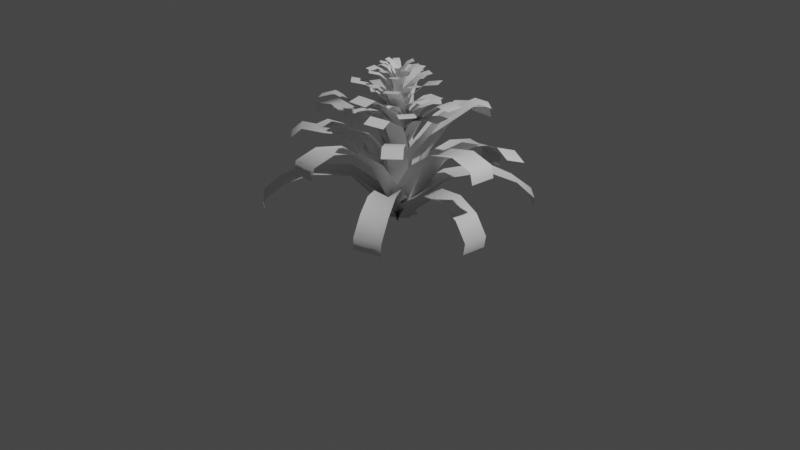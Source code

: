 # Source: b11.blend  (saved by Blender 4.1.23; exported with 4.5.12 LTS)
import bpy
from mathutils import Matrix  # noqa: F401  (used for matrix-valued properties, if any)

bpy.ops.wm.read_factory_settings(use_empty=True)
scene = bpy.context.scene
scene.name = 'Scene'

# ---- collections
col_collection = bpy.data.collections.new('Collection'); scene.collection.children.link(col_collection)

# ---- materials (node trees are filled in below, after node groups)
mat_bush11 = bpy.data.materials.new('bush11')
mat_bush11.use_transparent_shadow = False

# ---- material node trees
mat_bush11.use_nodes = True; mat_bush11.node_tree.nodes.clear()
_N = mat_bush11.node_tree.nodes; _L = mat_bush11.node_tree.links
n0 = _N.new('ShaderNodeBsdfPrincipled'); n0.name = 'Principled BSDF'; n0.location = (10, 300)
n1 = _N.new('ShaderNodeOutputMaterial'); n1.name = 'Material Output'; n1.location = (300, 300)
_L.new(n0.outputs[0], n1.inputs[0])
n1.is_active_output = True

# ---- world
world_world = bpy.data.worlds.new('World'); scene.world = world_world
world_world.use_nodes = True; world_world.node_tree.nodes.clear()
_N = world_world.node_tree.nodes; _L = world_world.node_tree.links
n0 = _N.new('ShaderNodeOutputWorld'); n0.name = 'World Output'; n0.location = (300, 300)
n1 = _N.new('ShaderNodeBackground'); n1.name = 'Background'; n1.location = (10, 300)
n1.inputs[0].default_value = (0.05088, 0.05088, 0.05088, 1.0)
_L.new(n1.outputs[0], n0.inputs[0])
n0.is_active_output = True
world_world.color = (0.05088, 0.05088, 0.05088)
world_world.use_sun_shadow = False
world_world.sun_shadow_jitter_overblur = 0.0

# ---- cameras
cam_camera = bpy.data.cameras.new('Camera')
cam_camera.clip_end = 100.0
cam_camera.ortho_scale = 7.314

# ---- lights
light_light = bpy.data.lights.new('Light', 'POINT')
light_light.transmission_factor = 0.0
light_light.energy = 1000.0
light_light.shadow_soft_size = 0.1
light_light.shadow_maximum_resolution = 0.006
light_light.use_absolute_resolution = True

# ---- meshes
me_bush11 = bpy.data.meshes.new('bush11')
me_bush11.from_pydata([(-0.1583, 1.39, 0.3303), (-0.02548, 1.39, 0.3303), (-0.02548, 1.381, 0.205), (-0.1583, 1.381, 0.205), (0.1074, 0.8782, 0.5699), (-0.02548, 0.8756, 0.54), (-0.02548, 0.5569, 0.441), (0.1074, 0.5395, 0.5113), (-0.1583, 0.5395, 0.5113), (-0.1583, -0.1057, 0.1114), (0.1074, 1.186, 0.4969), (-0.02548, 1.185, 0.4819), (-0.02548, 0.01298, -9.8e-10), (0.1074, -0.1057, 0.1114), (0.1074, 1.39, 0.3303), (0.1074, 1.381, 0.205), (-0.1583, 1.186, 0.4969), (-0.1583, 0.8782, 0.5699), (-0.1583, 1.182, 0.9316), (-0.02548, 1.182, 0.9316), (-0.02548, 1.213, 0.8115), (-0.1583, 1.213, 0.8115), (0.1074, 0.6318, 0.9203), (-0.02548, 0.6389, 0.8915), (-0.02548, 0.3756, 0.6551), (0.1074, 0.3372, 0.7122), (-0.1583, 0.3372, 0.7122), (-0.1583, -0.1322, 0.04911), (0.1074, 0.9396, 0.9927), (-0.02548, 0.9432, 0.9783), (0.1074, -0.1322, 0.04911), (0.1074, 1.182, 0.9316), (0.1074, 1.213, 0.8115), (-0.1583, 0.9396, 0.9927), (-0.1583, 0.6318, 0.9203), (0.8059, 1.076, 0.2766), (0.9042, 0.9863, 0.2815), (0.8951, 0.9876, 0.1835), (0.7968, 1.077, 0.1786), (0.6702, 0.5595, 0.5611), (0.5691, 0.6446, 0.5267), (0.3434, 0.3123, 0.4429), (0.4327, 0.2157, 0.5198), (0.2362, 0.3943, 0.5099), (-0.199, 0.0238, 0.1202), (0.873, 0.7741, 0.4487), (0.7733, 0.8612, 0.429), (-0.002474, -0.1548, 0.13), (1.002, 0.897, 0.2865), (0.9933, 0.8983, 0.1885), (0.673, 0.9143, 0.439), (0.4737, 0.7381, 0.5512), (-1.23, 0.6212, 0.2766), (-1.161, 0.735, 0.2815), (-1.161, 0.7258, 0.1835), (-1.229, 0.612, 0.1786), (-0.6972, 0.5888, 0.5611), (-0.7609, 0.473, 0.5267), (-0.3909, 0.3164, 0.4429), (-0.3137, 0.4228, 0.5198), (-0.4505, 0.1953, 0.5099), (-0.002266, -0.1593, 0.1202), (-0.9472, 0.7458, 0.4487), (-1.013, 0.6311, 0.429), (0.1346, 0.06826, 0.13), (-1.093, 0.8488, 0.2865), (-1.092, 0.8396, 0.1885), (-1.046, 0.5223, 0.439), (-0.834, 0.3612, 0.5512), (0.8685, -1.037, 0.4033), (0.7492, -1.097, 0.4142), (0.7424, -1.096, 0.2894), (0.8627, -1.038, 0.2766), (0.364, -0.7418, 0.6113), (0.4722, -0.6624, 0.5883), (0.2856, -0.4112, 0.4704), (0.167, -0.4838, 0.5242), (0.3706, -0.3149, 0.5539), (-0.01925, 0.1853, 0.1231), (0.532, -0.9852, 0.5679), (0.6461, -0.9162, 0.5504), (-0.2142, 0.007932, 0.08331), (0.6298, -1.157, 0.4251), (0.622, -1.154, 0.3023), (0.7611, -0.8485, 0.5627), (0.5801, -0.587, 0.625), (1.149, 0.07534, 0.9316), (1.141, -0.05725, 0.9316), (1.173, -0.05914, 0.8115), (1.18, 0.07345, 0.8115), (0.5842, -0.1568, 0.9203), (0.5993, -0.02464, 0.8915), (0.3365, -0.008813, 0.6551), (0.2902, -0.1391, 0.7122), (0.3061, 0.1261, 0.7122), (-0.1625, 0.1543, 0.04911), (0.8915, -0.1753, 0.9927), (0.9031, -0.04292, 0.9783), (-0.1784, -0.1109, 0.04911), (1.133, -0.1898, 0.9316), (1.165, -0.1917, 0.8115), (0.9075, 0.08989, 0.9927), (0.6002, 0.1084, 0.9203), (-1.201, -0.04564, 0.9316), (-1.192, 0.0869, 0.9316), (-1.223, 0.08889, 0.8115), (-1.232, -0.04365, 0.8115), (-0.6343, 0.1847, 0.9203), (-0.6502, 0.05257, 0.8915), (-0.3874, 0.03592, 0.6551), (-0.3403, 0.166, 0.7122), (-0.3578, -0.09906, 0.7122), (0.1107, -0.1288, 0.04911), (-0.9415, 0.2041, 0.9927), (-0.9538, 0.07182, 0.9783), (0.1282, 0.1363, 0.04911), (-1.183, 0.2195, 0.9316), (-1.214, 0.2214, 0.8115), (-0.959, -0.06095, 0.9927), (-0.6518, -0.08043, 0.9203), (0.1037, -1.156, 0.9316), (-0.02918, -1.156, 0.9316), (-0.02928, -1.187, 0.8115), (0.1036, -1.188, 0.8115), (-0.1603, -0.6051, 0.9203), (-0.02746, -0.613, 0.8915), (-0.02662, -0.3497, 0.6551), (-0.1593, -0.3105, 0.7122), (0.1063, -0.312, 0.7122), (0.1078, 0.1574, 0.04911), (-0.1612, -0.9129, 0.9927), (-0.02842, -0.9172, 0.9783), (-0.1579, 0.1589, 0.04911), (-0.162, -1.155, 0.9316), (-0.1621, -1.186, 0.8115), (0.1044, -0.9144, 0.9927), (0.1054, -0.6066, 0.9203), (-0.8057, -1.088, 0.2766), (-0.908, -1.003, 0.2815), (-0.8989, -1.004, 0.1835), (-0.7965, -1.089, 0.1786), (-0.6946, -0.5658, 0.5611), (-0.5895, -0.646, 0.5267), (-0.3798, -0.3034, 0.4429), (-0.4735, -0.2112, 0.5198), (-0.2688, -0.3803, 0.5099), (0.1483, 0.01037, 0.1202), (-0.887, -0.7898, 0.4487), (-0.7833, -0.8721, 0.429), (-0.05639, 0.1795, 0.13), (-1.01, -0.9187, 0.2865), (-1.001, -0.9196, 0.1885), (-0.6805, -0.9204, 0.439), (-0.4898, -0.735, 0.5512), (0.2566, -0.1852, 1.103), (0.07048, -0.2575, 1.122), (0.2033, -0.5525, 1.307), (0.3894, -0.4802, 1.288), (0.07252, 0.05164, 0.1707), (-0.1136, -0.02065, 0.1891), (-0.04873, -0.04569, 0.7476), (0.1374, 0.02659, 0.7292), (0.2502, -0.681, 1.276), (0.4364, -0.6087, 1.258), (-0.2215, 0.1134, 1.181), (-0.04553, 0.2093, 1.188), (-0.2, 0.4774, 1.396), (-0.3759, 0.3815, 1.389), (-0.08612, -0.06472, 0.2274), (0.08986, 0.03115, 0.2345), (0.06884, 0.02824, 0.7969), (-0.1071, -0.06763, 0.7898), (-0.2656, 0.5994, 1.375), (-0.4416, 0.5036, 1.368), (0.164, -0.1872, 1.231), (-0.035, -0.2113, 1.238), (0.009456, -0.5175, 1.446), (0.2084, -0.4934, 1.439), (0.1039, 0.02833, 0.2774), (-0.09501, 0.004247, 0.2845), (-0.0744, -0.0008169, 0.8469), (0.1245, 0.02327, 0.8398), (0.02538, -0.6551, 1.425), (0.2243, -0.6311, 1.418), (0.1932, 0.1569, 1.131), (0.2098, -0.0428, 1.138), (0.5175, -0.009721, 1.346), (0.5008, 0.19, 1.339), (-0.02446, 0.1049, 0.1774), (-0.007764, -0.09479, 0.1845), (-0.00194, -0.07438, 0.7469), (-0.01864, 0.1253, 0.7398), (0.6556, 0.001096, 1.325), (0.6389, 0.2008, 1.318), (0.1518, 0.4101, 1.073), (0.3109, 0.2882, 1.078), (0.5166, 0.5629, 1.223), (0.3575, 0.6849, 1.218), (-0.07177, 0.07906, 0.178), (0.08734, -0.04287, 0.1833), (0.1453, 0.05692, 0.7342), (-0.01384, 0.1788, 0.7288), (0.5979, 0.667, 1.176), (0.4388, 0.789, 1.171), (-0.5085, 0.3577, 0.9361), (-0.3452, 0.5283, 0.924), (-0.5963, 0.7723, 1.001), (-0.7595, 0.6017, 1.013), (-0.1071, -0.07235, 0.006027), (0.05616, 0.09831, -0.006027), (-0.1035, 0.2811, 0.6014), (-0.2667, 0.1104, 0.6134), (-0.6774, 0.8455, 0.9118), (-0.8407, 0.6749, 0.9239), (-0.03444, -0.3465, 1.005), (-0.2346, -0.2941, 0.999), (-0.3263, -0.6259, 1.153), (-0.1261, -0.6783, 1.158), (0.07953, -0.01072, 0.1828), (-0.1206, 0.0417, 0.177), (-0.1563, -0.03457, 0.6735), (0.04381, -0.08699, 0.6792), (-0.3605, -0.7605, 1.121), (-0.1604, -0.813, 1.127), (-0.3456, -0.4867, 0.9361), (-0.5242, -0.3321, 0.924), (-0.7554, -0.595, 1.001), (-0.5768, -0.7496, 1.013), (0.06382, -0.0643, 0.006027), (-0.1148, 0.09026, -0.006027), (-0.2893, -0.0783, 0.6014), (-0.1107, -0.2329, 0.6134), (-0.8244, -0.6797, 0.9118), (-0.6458, -0.8343, 0.9239), (0.655, 0.4439, 0.8787), (0.6443, 0.2109, 0.9688), (1.083, 0.2186, 1.041), (1.094, 0.4516, 0.9508), (0.05192, 0.178, 0.1195), (0.04124, -0.055, 0.2096), (0.2521, 0.1253, 0.701), (0.2628, 0.3583, 0.6109), (1.239, 0.1853, 0.9732), (1.249, 0.4183, 0.8832), (-0.2976, -0.1735, 1.106), (-0.4225, -0.01911, 1.078), (-0.6953, -0.2099, 1.246), (-0.5703, -0.3643, 1.273), (0.04192, -0.06171, 0.1937), (-0.08302, 0.0927, 0.1661), (-0.1896, 0.1051, 0.7186), (-0.06467, -0.0493, 0.7462), (-0.7971, -0.2988, 1.209), (-0.6721, -0.4533, 1.237), (-0.4221, 0.07167, 1.076), (-0.3212, 0.2447, 1.086), (-0.6192, 0.4103, 1.236), (-0.7201, 0.2372, 1.227), (-0.06869, -0.08565, 0.1761), (0.03216, 0.08742, 0.1855), (-0.07212, 0.1184, 0.7377), (-0.173, -0.05469, 0.7283), (-0.7329, 0.479, 1.191), (-0.8338, 0.3059, 1.182), (0.4291, -0.3143, 1.029), (0.2828, -0.4514, 1.029), (0.5261, -0.7112, 1.139), (0.6724, -0.574, 1.139), (0.09814, 0.04135, 0.1781), (-0.04813, -0.09582, 0.1777), (0.06639, -0.2197, 0.7146), (0.2127, -0.08248, 0.7151), (0.6129, -0.8036, 1.079), (0.7592, -0.6664, 1.08), (-0.02607, -0.1389, 1.279), (-0.1371, -0.03046, 1.279), (-0.2637, -0.1601, 1.448), (-0.1527, -0.2686, 1.448), (0.05683, -0.054, 0.934), (-0.05422, 0.05443, 0.934), (-0.375, -0.2741, 1.478), (-0.2639, -0.3825, 1.478), (0.1269, -0.04835, 1.299), (0.007168, -0.1344, 1.299), (0.1076, -0.2742, 1.46), (0.2274, -0.1882, 1.46), (0.06119, 0.04322, 0.9716), (-0.05858, -0.04279, 0.9716), (0.1958, -0.3971, 1.488), (0.3156, -0.3111, 1.488), (0.06746, 0.1097, 1.32), (0.1282, -0.0165, 1.32), (0.2756, 0.05439, 1.473), (0.2149, 0.1806, 1.473), (-0.02905, 0.06333, 1.009), (0.03166, -0.06291, 1.009), (0.4051, 0.1167, 1.5), (0.3444, 0.2429, 1.5), (-0.09026, 0.08018, 1.342), (0.03786, 0.1161, 1.342), (-0.004136, 0.2657, 1.488), (-0.1323, 0.2298, 1.488), (-0.06276, -0.01777, 1.047), (0.06536, 0.0182, 1.047), (-0.04104, 0.3972, 1.513), (-0.1692, 0.3612, 1.513), (-0.08861, -0.07225, 1.365), (-0.1011, 0.05354, 1.365), (-0.248, 0.03893, 1.503), (-0.2355, -0.08687, 1.503), (0.007561, -0.06269, 1.084), (-0.004956, 0.06311, 1.084), (-0.3771, 0.02609, 1.527), (-0.3646, -0.09971, 1.527), (0.05427, -0.09586, 1.331), (-0.06549, -0.08682, 1.331), (-0.07605, -0.2267, 1.463), (0.04371, -0.2357, 1.463), (0.06118, -0.004308, 1.065), (-0.05858, 0.004735, 1.065), (-0.08533, -0.3495, 1.486), (0.03443, -0.3586, 1.486), (0.09992, 0.03392, 1.356), (0.07171, -0.07663, 1.356), (0.2008, -0.1096, 1.48), (0.229, 0.0009721, 1.48), (0.01541, 0.05549, 1.102), (-0.01281, -0.05506, 1.102), (0.3142, -0.1385, 1.502), (0.3424, -0.02798, 1.502), (-0.01396, 0.09804, 1.38), (0.08481, 0.05341, 1.38), (0.1369, 0.1687, 1.499), (0.03816, 0.2134, 1.499), (-0.04808, 0.02253, 1.14), (0.05069, -0.0221, 1.14), (0.1827, 0.2701, 1.52), (0.08395, 0.3147, 1.52), (-0.09274, 0.002072, 1.406), (-0.03469, 0.08712, 1.406), (-0.134, 0.1549, 1.519), (-0.192, 0.06986, 1.519), (-0.02772, -0.04231, 1.177), (0.03033, 0.04274, 1.177), (-0.2212, 0.2145, 1.538), (-0.2793, 0.1294, 1.538), (-0.01595, -0.08746, 1.432), (-0.08594, -0.01912, 1.432), (-0.1657, -0.1008, 1.539), (-0.09575, -0.1692, 1.539), (0.0363, -0.03396, 1.215), (-0.03369, 0.03439, 1.215), (-0.2359, -0.1727, 1.558), (-0.1659, -0.241, 1.558), (0.08048, -0.03039, 1.459), (0.004999, -0.0846, 1.459), (0.06829, -0.1727, 1.56), (0.1438, -0.1185, 1.56), (0.03904, 0.02732, 1.252), (-0.03644, -0.02689, 1.252), (0.1239, -0.2502, 1.578), (0.1994, -0.196, 1.578), (0.043, 0.06924, 1.422), (0.08126, -0.01032, 1.422), (0.1742, 0.03436, 1.518), (0.1359, 0.1139, 1.518), (-0.01783, 0.04, 1.226), (0.02043, -0.03957, 1.226), (0.2558, 0.07361, 1.535), (0.2175, 0.1532, 1.535), (-0.0564, 0.05061, 1.45), (0.02435, 0.07328, 1.45), (-0.002125, 0.1676, 1.541), (-0.08287, 0.1449, 1.541), (-0.03907, -0.01112, 1.263), (0.04168, 0.01155, 1.263), (-0.02538, 0.2504, 1.557), (-0.1061, 0.2277, 1.557), (-0.05537, -0.04546, 1.478), (-0.06325, 0.03383, 1.478), (-0.1558, 0.02461, 1.565), (-0.1479, -0.05467, 1.565), (0.005246, -0.03943, 1.301), (-0.002642, 0.03986, 1.301), (-0.2372, 0.01652, 1.58), (-0.2293, -0.06276, 1.58), (0.03468, -0.06034, 1.507), (-0.04079, -0.05464, 1.507), (-0.04745, -0.1428, 1.589), (0.02803, -0.1485, 1.589), (0.03904, -0.002636, 1.339), (-0.03644, 0.003063, 1.339), (-0.0533, -0.2202, 1.604), (0.02218, -0.2259, 1.604), (0.06346, 0.02146, 1.536), (0.04568, -0.04822, 1.536), (0.127, -0.06898, 1.614), (0.1448, 0.0006911, 1.614), (0.01019, 0.03505, 1.376), (-0.007589, -0.03462, 1.376), (0.1985, -0.08723, 1.628), (0.2163, -0.01755, 1.628), (-0.008317, 0.06187, 1.519), (0.05393, 0.03374, 1.519), (0.08678, 0.1064, 1.594), (0.02453, 0.1346, 1.594), (-0.02982, 0.01428, 1.367), (0.03243, -0.01385, 1.367), (0.1156, 0.1703, 1.607), (0.05339, 0.1984, 1.607), (-0.05797, 0.001385, 1.549), (-0.02138, 0.05498, 1.549), (-0.08397, 0.09771, 1.62), (-0.1206, 0.04411, 1.62), (-0.01699, -0.02659, 1.405), (0.0196, 0.02701, 1.405), (-0.139, 0.1352, 1.632), (-0.1755, 0.08165, 1.632), (-0.009571, -0.05504, 1.579), (-0.05368, -0.01197, 1.579), (-0.104, -0.06348, 1.647), (-0.05986, -0.1065, 1.647), (0.02336, -0.02132, 1.442), (-0.02075, 0.02175, 1.442), (-0.1482, -0.1087, 1.658), (-0.1041, -0.1518, 1.658), (0.05121, -0.01907, 1.569), (0.003632, -0.05324, 1.569), (0.04352, -0.1088, 1.633), (0.0911, -0.07462, 1.633), (0.02509, 0.0173, 1.439), (-0.02248, -0.01687, 1.439), (0.07857, -0.1576, 1.644), (0.1261, -0.1234, 1.644), (-0.01683, -0.04406, 1.571), (-0.02243, 0.01397, 1.576), (-0.07813, 0.001308, 1.651), (-0.07253, -0.05671, 1.645), (0.004103, -0.0288, 1.436), (-0.001499, 0.02923, 1.441), (-0.135, -0.006247, 1.672), (-0.1294, -0.06427, 1.666), (-0.004125, 0.02711, 1.576), (0.04905, 0.00323, 1.571), (0.07887, 0.05195, 1.645), (0.0257, 0.07583, 1.651), (-0.02529, 0.01215, 1.441), (0.02789, -0.01172, 1.436), (0.1042, 0.1034, 1.666), (0.05106, 0.1273, 1.672), (0.2167, 0.123, 1.131), (0.2413, -0.06213, 1.131), (0.4243, -0.03781, 1.185), (0.3997, 0.1474, 1.185), (-0.01099, 0.0928, 0.7413), (0.0136, -0.09237, 0.7413), (0.09817, -0.08114, 1.003), (0.07358, 0.104, 1.003), (0.531, -0.02365, 1.179), (0.5064, 0.1615, 1.179), (0.1345, 0.09646, 1.282), (0.1551, -0.05792, 1.282), (0.2704, -0.04259, 1.327), (0.2499, 0.1118, 1.327), (-0.008951, 0.0774, 0.957), (0.01155, -0.07698, 0.957), (0.06486, -0.0699, 1.175), (0.04435, 0.08449, 1.175), (0.3376, -0.03367, 1.322), (0.3171, 0.1207, 1.322), (0.123, -0.1211, 1.264), (-0.02846, -0.169, 1.264), (0.00851, -0.2858, 1.311), (0.16, -0.2379, 1.311), (0.07706, 0.02419, 0.9331), (-0.07445, -0.02377, 0.9331), (-0.05737, -0.07773, 1.156), (0.09414, -0.02977, 1.156), (0.03005, -0.3539, 1.306), (0.1816, -0.3059, 1.306), (-0.08088, 0.2221, 1.147), (0.102, 0.2143, 1.147), (0.1095, 0.3896, 1.2), (-0.07343, 0.3974, 1.2), (-0.09014, 0.004101, 0.7653), (0.09275, -0.003674, 0.7653), (0.09619, 0.07731, 1.022), (-0.0867, 0.08508, 1.022), (0.1138, 0.4917, 1.194), (-0.06909, 0.4995, 1.194), (-0.2204, -0.04275, 1.163), (-0.1818, 0.1324, 1.163), (-0.3446, 0.1683, 1.215), (-0.3832, -0.006865, 1.215), (-0.01801, -0.08738, 0.7892), (0.02062, 0.08781, 0.7892), (-0.05458, 0.1044, 1.041), (-0.0932, -0.0708, 1.041), (-0.4394, 0.1892, 1.21), (-0.478, 0.01404, 1.21), (0.007403, -0.2154, 1.18), (-0.1551, -0.1483, 1.18), (-0.2155, -0.2946, 1.231), (-0.05302, -0.3617, 1.231), (0.08255, -0.03333, 0.8132), (-0.07995, 0.03376, 0.8132), (-0.1079, -0.03385, 1.06), (0.05464, -0.1009, 1.06), (-0.2507, -0.3799, 1.225), (-0.08822, -0.447, 1.225), (0.2054, -0.02741, 1.196), (0.113, -0.1728, 1.196), (0.2399, -0.2535, 1.246), (0.3324, -0.1081, 1.246), (0.0475, 0.07292, 0.8372), (-0.0449, -0.0725, 0.8372), (0.01375, -0.1098, 1.079), (0.1062, 0.03565, 1.079), (0.3139, -0.3005, 1.241), (0.4063, -0.1551, 1.241), (0.05891, 0.1883, 1.213), (0.1835, 0.07442, 1.213), (0.2799, 0.1799, 1.262), (0.1553, 0.2938, 1.262), (-0.06101, 0.05718, 0.8611), (0.06361, -0.05675, 0.8611), (0.1082, -0.008027, 1.098), (-0.01646, 0.1059, 1.098), (0.3361, 0.2413, 1.257), (0.2115, 0.3553, 1.257), (-0.1672, 0.0836, 1.23), (-0.03605, 0.1845, 1.23), (-0.1188, 0.2921, 1.278), (-0.25, 0.1912, 1.278), (-0.06428, -0.05023, 0.8851), (0.06688, 0.05066, 0.8851), (0.02865, 0.1004, 1.117), (-0.1025, -0.0005159, 1.117), (-0.167, 0.3548, 1.273), (-0.2982, 0.2539, 1.273), (-0.1034, -0.1459, 1.247), (-0.1784, -0.002138, 1.247), (-0.2927, -0.06181, 1.294), (-0.2177, -0.2056, 1.294), (0.03882, -0.07166, 0.9091), (-0.03622, 0.07209, 0.9091), (-0.08904, 0.04452, 1.136), (-0.01399, -0.09923, 1.136), (-0.3593, -0.09659, 1.289), (-0.2843, -0.2403, 1.289), (1.144, 0.04281, 0.212), (1.135, -0.08957, 0.2129), (1.115, -0.08881, 0.0891), (1.124, 0.04357, 0.08818), (0.7467, -0.1796, 0.4946), (0.7503, -0.04701, 0.4642), (0.488, -0.02065, 0.3922), (0.4728, -0.1516, 0.4645), (0.4903, 0.1132, 0.4627), (-0.06155, 0.1665, 0.1185), (0.9824, -0.205, 0.3965), (0.9886, -0.07256, 0.3808), (0.01193, 0.02432, -0.001252), (-0.07898, -0.09825, 0.1203), (1.127, -0.2219, 0.2139), (1.106, -0.2212, 0.09001), (0.9999, 0.05971, 0.3947), (0.7642, 0.08516, 0.4928)], [], [(0, 1, 2, 3), (4, 5, 6, 7), (8, 9, 6), (10, 11, 5, 4), (12, 13, 6), (14, 15, 2, 1), (0, 16, 11, 1), (17, 8, 6, 5), (9, 12, 6), (13, 7, 6), (14, 1, 11, 10), (16, 17, 5, 11), (18, 19, 20, 21), (22, 23, 24, 25), (26, 27, 24), (28, 29, 23, 22), (12, 30, 24), (31, 32, 20, 19), (18, 33, 29, 19), (34, 26, 24, 23), (27, 12, 24), (30, 25, 24), (31, 19, 29, 28), (33, 34, 23, 29), (35, 36, 37, 38), (39, 40, 41, 42), (43, 44, 41), (45, 46, 40, 39), (12, 47, 41), (48, 49, 37, 36), (35, 50, 46, 36), (51, 43, 41, 40), (44, 12, 41), (47, 42, 41), (48, 36, 46, 45), (50, 51, 40, 46), (52, 53, 54, 55), (56, 57, 58, 59), (60, 61, 58), (62, 63, 57, 56), (12, 64, 58), (65, 66, 54, 53), (52, 67, 63, 53), (68, 60, 58, 57), (61, 12, 58), (64, 59, 58), (65, 53, 63, 62), (67, 68, 57, 63), (69, 70, 71, 72), (73, 74, 75, 76), (77, 78, 75), (79, 80, 74, 73), (12, 81, 75), (82, 83, 71, 70), (69, 84, 80, 70), (85, 77, 75, 74), (78, 12, 75), (81, 76, 75), (82, 70, 80, 79), (84, 85, 74, 80), (86, 87, 88, 89), (90, 91, 92, 93), (94, 95, 92), (96, 97, 91, 90), (12, 98, 92), (99, 100, 88, 87), (86, 101, 97, 87), (102, 94, 92, 91), (95, 12, 92), (98, 93, 92), (99, 87, 97, 96), (101, 102, 91, 97), (103, 104, 105, 106), (107, 108, 109, 110), (111, 112, 109), (113, 114, 108, 107), (12, 115, 109), (116, 117, 105, 104), (103, 118, 114, 104), (119, 111, 109, 108), (112, 12, 109), (115, 110, 109), (116, 104, 114, 113), (118, 119, 108, 114), (120, 121, 122, 123), (124, 125, 126, 127), (128, 129, 126), (130, 131, 125, 124), (12, 132, 126), (133, 134, 122, 121), (120, 135, 131, 121), (136, 128, 126, 125), (129, 12, 126), (132, 127, 126), (133, 121, 131, 130), (135, 136, 125, 131), (137, 138, 139, 140), (141, 142, 143, 144), (145, 146, 143), (147, 148, 142, 141), (12, 149, 143), (150, 151, 139, 138), (137, 152, 148, 138), (153, 145, 143, 142), (146, 12, 143), (149, 144, 143), (150, 138, 148, 147), (152, 153, 142, 148), (154, 155, 156, 157), (158, 159, 160, 161), (161, 160, 155, 154), (162, 163, 157, 156), (164, 165, 166, 167), (168, 169, 170, 171), (171, 170, 165, 164), (172, 173, 167, 166), (174, 175, 176, 177), (178, 179, 180, 181), (181, 180, 175, 174), (182, 183, 177, 176), (184, 185, 186, 187), (188, 189, 190, 191), (191, 190, 185, 184), (192, 193, 187, 186), (194, 195, 196, 197), (198, 199, 200, 201), (201, 200, 195, 194), (202, 203, 197, 196), (204, 205, 206, 207), (208, 209, 210, 211), (211, 210, 205, 204), (212, 213, 207, 206), (214, 215, 216, 217), (218, 219, 220, 221), (221, 220, 215, 214), (222, 223, 217, 216), (224, 225, 226, 227), (228, 229, 230, 231), (231, 230, 225, 224), (232, 233, 227, 226), (234, 235, 236, 237), (238, 239, 240, 241), (241, 240, 235, 234), (242, 243, 237, 236), (244, 245, 246, 247), (248, 249, 250, 251), (251, 250, 245, 244), (252, 253, 247, 246), (254, 255, 256, 257), (258, 259, 260, 261), (261, 260, 255, 254), (262, 263, 257, 256), (264, 265, 266, 267), (268, 269, 270, 271), (271, 270, 265, 264), (272, 273, 267, 266), (274, 275, 276, 277), (278, 279, 275, 274), (280, 281, 277, 276), (282, 283, 284, 285), (286, 287, 283, 282), (288, 289, 285, 284), (290, 291, 292, 293), (294, 295, 291, 290), (296, 297, 293, 292), (298, 299, 300, 301), (302, 303, 299, 298), (304, 305, 301, 300), (306, 307, 308, 309), (310, 311, 307, 306), (312, 313, 309, 308), (314, 315, 316, 317), (318, 319, 315, 314), (320, 321, 317, 316), (322, 323, 324, 325), (326, 327, 323, 322), (328, 329, 325, 324), (330, 331, 332, 333), (334, 335, 331, 330), (336, 337, 333, 332), (338, 339, 340, 341), (342, 343, 339, 338), (344, 345, 341, 340), (346, 347, 348, 349), (350, 351, 347, 346), (352, 353, 349, 348), (354, 355, 356, 357), (358, 359, 355, 354), (360, 361, 357, 356), (362, 363, 364, 365), (366, 367, 363, 362), (368, 369, 365, 364), (370, 371, 372, 373), (374, 375, 371, 370), (376, 377, 373, 372), (378, 379, 380, 381), (382, 383, 379, 378), (384, 385, 381, 380), (386, 387, 388, 389), (390, 391, 387, 386), (392, 393, 389, 388), (394, 395, 396, 397), (398, 399, 395, 394), (400, 401, 397, 396), (402, 403, 404, 405), (406, 407, 403, 402), (408, 409, 405, 404), (410, 411, 412, 413), (414, 415, 411, 410), (416, 417, 413, 412), (418, 419, 420, 421), (422, 423, 419, 418), (424, 425, 421, 420), (426, 427, 428, 429), (430, 431, 427, 426), (432, 433, 429, 428), (434, 435, 436, 437), (438, 439, 435, 434), (440, 441, 437, 436), (442, 443, 444, 445), (446, 447, 443, 442), (448, 449, 445, 444), (450, 451, 452, 453), (454, 455, 456, 457), (457, 456, 451, 450), (458, 459, 453, 452), (460, 461, 462, 463), (464, 465, 466, 467), (467, 466, 461, 460), (468, 469, 463, 462), (470, 471, 472, 473), (474, 475, 476, 477), (477, 476, 471, 470), (478, 479, 473, 472), (480, 481, 482, 483), (484, 485, 486, 487), (487, 486, 481, 480), (488, 489, 483, 482), (490, 491, 492, 493), (494, 495, 496, 497), (497, 496, 491, 490), (498, 499, 493, 492), (500, 501, 502, 503), (504, 505, 506, 507), (507, 506, 501, 500), (508, 509, 503, 502), (510, 511, 512, 513), (514, 515, 516, 517), (517, 516, 511, 510), (518, 519, 513, 512), (520, 521, 522, 523), (524, 525, 526, 527), (527, 526, 521, 520), (528, 529, 523, 522), (530, 531, 532, 533), (534, 535, 536, 537), (537, 536, 531, 530), (538, 539, 533, 532), (540, 541, 542, 543), (544, 545, 546, 547), (547, 546, 541, 540), (548, 549, 543, 542), (550, 551, 552, 553), (554, 555, 556, 557), (558, 559, 556), (560, 561, 555, 554), (562, 563, 556), (564, 565, 552, 551), (550, 566, 561, 551), (567, 558, 556, 555), (559, 562, 556), (563, 557, 556), (564, 551, 561, 560), (566, 567, 555, 561)])
me_bush11.polygons.foreach_set('use_smooth', [True] * 274)
_uv = me_bush11.uv_layers.new(name='UVMap')
_uv.uv.foreach_set('vector', [0.75, 0.9, 0.875, 0.9, 0.875, 1.0, 0.75, 1.0, 1.009, 0.586, 0.8755, 0.587, 0.875, 0.3931, 0.9995, 0.385, 0.7506, 0.385, 0.751, 0.0003, 0.875, 0.3931, 1.001, 0.7488, 0.8754, 0.7491, 0.8755, 0.587, 1.009, 0.586, 0.875, 0.0, 0.9991, 0.0006, 0.875, 0.3931, 1.0, 0.9, 1.0, 1.0, 0.875, 1.0, 0.875, 0.9, 0.75, 0.9, 0.7481, 0.7488, 0.8754, 0.7491, 0.875, 0.9, 0.7408, 0.5859, 0.7506, 0.385, 0.875, 0.3931, 0.8755, 0.587, 0.751, 0.0003, 0.875, 0.0, 0.875, 0.3931, 0.9991, 0.0006, 0.9995, 0.385, 0.875, 0.3931, 1.0, 0.9, 0.875, 0.9, 0.8754, 0.7491, 1.001, 0.7488, 0.7481, 0.7488, 0.7408, 0.5859, 0.8755, 0.587, 0.8754, 0.7491, 0.75, 0.9, 0.875, 0.9, 0.875, 1.0, 0.75, 1.0, 1.009, 0.586, 0.8755, 0.587, 0.875, 0.3931, 0.9995, 0.385, 0.7506, 0.385, 0.751, 0.0003, 0.875, 0.3931, 1.001, 0.7488, 0.8754, 0.7491, 0.8755, 0.587, 1.009, 0.586, 0.875, 0.0, 0.9991, 0.0006, 0.875, 0.3931, 1.0, 0.9, 1.0, 1.0, 0.875, 1.0, 0.875, 0.9, 0.75, 0.9, 0.7481, 0.7488, 0.8754, 0.7491, 0.875, 0.9, 0.7408, 0.5859, 0.7506, 0.385, 0.875, 0.3931, 0.8755, 0.587, 0.751, 0.0003, 0.875, 0.0, 0.875, 0.3931, 0.9991, 0.0006, 0.9995, 0.385, 0.875, 0.3931, 1.0, 0.9, 0.875, 0.9, 0.8754, 0.7491, 1.001, 0.7488, 0.7481, 0.7488, 0.7408, 0.5859, 0.8755, 0.587, 0.8754, 0.7491, 0.75, 0.9, 0.875, 0.9, 0.875, 1.0, 0.75, 1.0, 1.009, 0.586, 0.8755, 0.587, 0.875, 0.3931, 0.9995, 0.385, 0.7506, 0.385, 0.751, 0.0003, 0.875, 0.3931, 1.001, 0.7488, 0.8754, 0.7491, 0.8755, 0.587, 1.009, 0.586, 0.875, 0.0, 0.9991, 0.0006, 0.875, 0.3931, 1.0, 0.9, 1.0, 1.0, 0.875, 1.0, 0.875, 0.9, 0.75, 0.9, 0.7481, 0.7488, 0.8754, 0.7491, 0.875, 0.9, 0.7408, 0.5859, 0.7506, 0.385, 0.875, 0.3931, 0.8755, 0.587, 0.751, 0.0003, 0.875, 0.0, 0.875, 0.3931, 0.9991, 0.0006, 0.9995, 0.385, 0.875, 0.3931, 1.0, 0.9, 0.875, 0.9, 0.8754, 0.7491, 1.001, 0.7488, 0.7481, 0.7488, 0.7408, 0.5859, 0.8755, 0.587, 0.8754, 0.7491, 0.75, 0.9, 0.875, 0.9, 0.875, 1.0, 0.75, 1.0, 1.009, 0.586, 0.8755, 0.587, 0.875, 0.3931, 0.9995, 0.385, 0.7506, 0.385, 0.751, 0.0003, 0.875, 0.3931, 1.001, 0.7488, 0.8754, 0.7491, 0.8755, 0.587, 1.009, 0.586, 0.875, 0.0, 0.9991, 0.0006, 0.875, 0.3931, 1.0, 0.9, 1.0, 1.0, 0.875, 1.0, 0.875, 0.9, 0.75, 0.9, 0.7481, 0.7488, 0.8754, 0.7491, 0.875, 0.9, 0.7408, 0.5859, 0.7506, 0.385, 0.875, 0.3931, 0.8755, 0.587, 0.751, 0.0003, 0.875, 0.0, 0.875, 0.3931, 0.9991, 0.0006, 0.9995, 0.385, 0.875, 0.3931, 1.0, 0.9, 0.875, 0.9, 0.8754, 0.7491, 1.001, 0.7488, 0.7481, 0.7488, 0.7408, 0.5859, 0.8755, 0.587, 0.8754, 0.7491, 0.75, 0.9, 0.875, 0.9, 0.875, 1.0, 0.75, 1.0, 1.009, 0.586, 0.8755, 0.587, 0.875, 0.3931, 0.9995, 0.385, 0.7506, 0.385, 0.751, 0.0003, 0.875, 0.3931, 1.001, 0.7488, 0.8754, 0.7491, 0.8755, 0.587, 1.009, 0.586, 0.875, 0.0, 0.9991, 0.0006, 0.875, 0.3931, 1.0, 0.9, 1.0, 1.0, 0.875, 1.0, 0.875, 0.9, 0.75, 0.9, 0.7481, 0.7488, 0.8754, 0.7491, 0.875, 0.9, 0.7408, 0.5859, 0.7506, 0.385, 0.875, 0.3931, 0.8755, 0.587, 0.751, 0.0003, 0.875, 0.0, 0.875, 0.3931, 0.9991, 0.0006, 0.9995, 0.385, 0.875, 0.3931, 1.0, 0.9, 0.875, 0.9, 0.8754, 0.7491, 1.001, 0.7488, 0.7481, 0.7488, 0.7408, 0.5859, 0.8755, 0.587, 0.8754, 0.7491, 0.75, 0.9, 0.875, 0.9, 0.875, 1.0, 0.75, 1.0, 1.009, 0.586, 0.8755, 0.587, 0.875, 0.3931, 0.9995, 0.385, 0.7506, 0.385, 0.751, 0.0003, 0.875, 0.3931, 1.001, 0.7488, 0.8754, 0.7491, 0.8755, 0.587, 1.009, 0.586, 0.875, 0.0, 0.9991, 0.0006, 0.875, 0.3931, 1.0, 0.9, 1.0, 1.0, 0.875, 1.0, 0.875, 0.9, 0.75, 0.9, 0.7481, 0.7488, 0.8754, 0.7491, 0.875, 0.9, 0.7408, 0.5859, 0.7506, 0.385, 0.875, 0.3931, 0.8755, 0.587, 0.751, 0.0003, 0.875, 0.0, 0.875, 0.3931, 0.9991, 0.0006, 0.9995, 0.385, 0.875, 0.3931, 1.0, 0.9, 0.875, 0.9, 0.8754, 0.7491, 1.001, 0.7488, 0.7481, 0.7488, 0.7408, 0.5859, 0.8755, 0.587, 0.8754, 0.7491, 0.75, 0.9, 0.875, 0.9, 0.875, 1.0, 0.75, 1.0, 1.009, 0.586, 0.8755, 0.587, 0.875, 0.3931, 0.9995, 0.385, 0.7506, 0.385, 0.751, 0.0003, 0.875, 0.3931, 1.001, 0.7488, 0.8754, 0.7491, 0.8755, 0.587, 1.009, 0.586, 0.875, 0.0, 0.9991, 0.0006, 0.875, 0.3931, 1.0, 0.9, 1.0, 1.0, 0.875, 1.0, 0.875, 0.9, 0.75, 0.9, 0.7481, 0.7488, 0.8754, 0.7491, 0.875, 0.9, 0.7408, 0.5859, 0.7506, 0.385, 0.875, 0.3931, 0.8755, 0.587, 0.751, 0.0003, 0.875, 0.0, 0.875, 0.3931, 0.9991, 0.0006, 0.9995, 0.385, 0.875, 0.3931, 1.0, 0.9, 0.875, 0.9, 0.8754, 0.7491, 1.001, 0.7488, 0.7481, 0.7488, 0.7408, 0.5859, 0.8755, 0.587, 0.8754, 0.7491, 0.75, 0.9, 0.875, 0.9, 0.875, 1.0, 0.75, 1.0, 1.009, 0.586, 0.8755, 0.587, 0.875, 0.3931, 0.9995, 0.385, 0.7506, 0.385, 0.751, 0.0003, 0.875, 0.3931, 1.001, 0.7488, 0.8754, 0.7491, 0.8755, 0.587, 1.009, 0.586, 0.875, 0.0, 0.9991, 0.0006, 0.875, 0.3931, 1.0, 0.9, 1.0, 1.0, 0.875, 1.0, 0.875, 0.9, 0.75, 0.9, 0.7481, 0.7488, 0.8754, 0.7491, 0.875, 0.9, 0.7408, 0.5859, 0.7506, 0.385, 0.875, 0.3931, 0.8755, 0.587, 0.751, 0.0003, 0.875, 0.0, 0.875, 0.3931, 0.9991, 0.0006, 0.9995, 0.385, 0.875, 0.3931, 1.0, 0.9, 0.875, 0.9, 0.8754, 0.7491, 1.001, 0.7488, 0.7481, 0.7488, 0.7408, 0.5859, 0.8755, 0.587, 0.8754, 0.7491, 0.75, 0.9, 0.875, 0.9, 0.875, 1.0, 0.75, 1.0, 1.009, 0.586, 0.8755, 0.587, 0.875, 0.3931, 0.9995, 0.385, 0.7506, 0.385, 0.751, 0.0003, 0.875, 0.3931, 1.001, 0.7488, 0.8754, 0.7491, 0.8755, 0.587, 1.009, 0.586, 0.875, 0.0, 0.9991, 0.0006, 0.875, 0.3931, 1.0, 0.9, 1.0, 1.0, 0.875, 1.0, 0.875, 0.9, 0.75, 0.9, 0.7481, 0.7488, 0.8754, 0.7491, 0.875, 0.9, 0.7408, 0.5859, 0.7506, 0.385, 0.875, 0.3931, 0.8755, 0.587, 0.751, 0.0003, 0.875, 0.0, 0.875, 0.3931, 0.9991, 0.0006, 0.9995, 0.385, 0.875, 0.3931, 1.0, 0.9, 0.875, 0.9, 0.8754, 0.7491, 1.001, 0.7488, 0.7481, 0.7488, 0.7408, 0.5859, 0.8755, 0.587, 0.8754, 0.7491, 0.5, 0.6096, 0.75, 0.6096, 0.75, 0.8596, 0.5, 0.8596, 0.5, 0.0, 0.75, 0.0, 0.75, 0.3596, 0.5, 0.3596, 0.5, 0.3596, 0.75, 0.3596, 0.75, 0.6096, 0.5, 0.6096, 0.75, 1.0, 0.5, 1.0, 0.5, 0.8596, 0.75, 0.8596, 0.5, 0.6096, 0.75, 0.6096, 0.75, 0.8596, 0.5, 0.8596, 0.5, 0.0, 0.75, 0.0, 0.75, 0.3596, 0.5, 0.3596, 0.5, 0.3596, 0.75, 0.3596, 0.75, 0.6096, 0.5, 0.6096, 0.75, 1.0, 0.5, 1.0, 0.5, 0.8596, 0.75, 0.8596, 0.5, 0.6096, 0.75, 0.6096, 0.75, 0.8596, 0.5, 0.8596, 0.5, 0.0, 0.75, 0.0, 0.75, 0.3596, 0.5, 0.3596, 0.5, 0.3596, 0.75, 0.3596, 0.75, 0.6096, 0.5, 0.6096, 0.75, 1.0, 0.5, 1.0, 0.5, 0.8596, 0.75, 0.8596, 0.5, 0.6096, 0.75, 0.6096, 0.75, 0.8596, 0.5, 0.8596, 0.5, 0.0, 0.75, 0.0, 0.75, 0.3596, 0.5, 0.3596, 0.5, 0.3596, 0.75, 0.3596, 0.75, 0.6096, 0.5, 0.6096, 0.75, 1.0, 0.5, 1.0, 0.5, 0.8596, 0.75, 0.8596, 0.5, 0.6096, 0.75, 0.6096, 0.75, 0.8596, 0.5, 0.8596, 0.5, 0.0, 0.75, 0.0, 0.75, 0.3596, 0.5, 0.3596, 0.5, 0.3596, 0.75, 0.3596, 0.75, 0.6096, 0.5, 0.6096, 0.75, 1.0, 0.5, 1.0, 0.5, 0.8596, 0.75, 0.8596, 0.5, 0.6096, 0.75, 0.6096, 0.75, 0.8596, 0.5, 0.8596, 0.5, 0.0, 0.75, 0.0, 0.75, 0.3596, 0.5, 0.3596, 0.5, 0.3596, 0.75, 0.3596, 0.75, 0.6096, 0.5, 0.6096, 0.75, 1.0, 0.5, 1.0, 0.5, 0.8596, 0.75, 0.8596, 0.5, 0.6096, 0.75, 0.6096, 0.75, 0.8596, 0.5, 0.8596, 0.5, 0.0, 0.75, 0.0, 0.75, 0.3596, 0.5, 0.3596, 0.5, 0.3596, 0.75, 0.3596, 0.75, 0.6096, 0.5, 0.6096, 0.75, 1.0, 0.5, 1.0, 0.5, 0.8596, 0.75, 0.8596, 0.5, 0.6096, 0.75, 0.6096, 0.75, 0.8596, 0.5, 0.8596, 0.5, 0.0, 0.75, 0.0, 0.75, 0.3596, 0.5, 0.3596, 0.5, 0.3596, 0.75, 0.3596, 0.75, 0.6096, 0.5, 0.6096, 0.75, 1.0, 0.5, 1.0, 0.5, 0.8596, 0.75, 0.8596, 0.5, 0.6096, 0.75, 0.6096, 0.75, 0.8596, 0.5, 0.8596, 0.5, 0.0, 0.75, 0.0, 0.75, 0.3596, 0.5, 0.3596, 0.5, 0.3596, 0.75, 0.3596, 0.75, 0.6096, 0.5, 0.6096, 0.75, 1.0, 0.5, 1.0, 0.5, 0.8596, 0.75, 0.8596, 0.5, 0.6096, 0.75, 0.6096, 0.75, 0.8596, 0.5, 0.8596, 0.5, 0.0, 0.75, 0.0, 0.75, 0.3596, 0.5, 0.3596, 0.5, 0.3596, 0.75, 0.3596, 0.75, 0.6096, 0.5, 0.6096, 0.75, 1.0, 0.5, 1.0, 0.5, 0.8596, 0.75, 0.8596, 0.5, 0.6096, 0.75, 0.6096, 0.75, 0.8596, 0.5, 0.8596, 0.5, 0.0, 0.75, 0.0, 0.75, 0.3596, 0.5, 0.3596, 0.5, 0.3596, 0.75, 0.3596, 0.75, 0.6096, 0.5, 0.6096, 0.75, 1.0, 0.5, 1.0, 0.5, 0.8596, 0.75, 0.8596, 0.5, 0.6096, 0.75, 0.6096, 0.75, 0.8596, 0.5, 0.8596, 0.5, 0.0, 0.75, 0.0, 0.75, 0.3596, 0.5, 0.3596, 0.5, 0.3596, 0.75, 0.3596, 0.75, 0.6096, 0.5, 0.6096, 0.75, 1.0, 0.5, 1.0, 0.5, 0.8596, 0.75, 0.8596, 0.0, 0.4103, 0.25, 0.4103, 0.25, 0.7436, 0.0, 0.7436, 0.0, 0.0, 0.25, 0.0, 0.25, 0.4103, 0.0, 0.4103, 0.25, 1.0, 0.0, 1.0, 0.0, 0.7436, 0.25, 0.7436, 0.0, 0.4103, 0.25, 0.4103, 0.25, 0.7436, 0.0, 0.7436, 0.0, 0.0, 0.25, 0.0, 0.25, 0.4103, 0.0, 0.4103, 0.25, 1.0, 0.0, 1.0, 0.0, 0.7436, 0.25, 0.7436, 0.0, 0.4103, 0.25, 0.4103, 0.25, 0.7436, 0.0, 0.7436, 0.0, 0.0, 0.25, 0.0, 0.25, 0.4103, 0.0, 0.4103, 0.25, 1.0, 0.0, 1.0, 0.0, 0.7436, 0.25, 0.7436, 0.0, 0.4103, 0.25, 0.4103, 0.25, 0.7436, 0.0, 0.7436, 0.0, 0.0, 0.25, 0.0, 0.25, 0.4103, 0.0, 0.4103, 0.25, 1.0, 0.0, 1.0, 0.0, 0.7436, 0.25, 0.7436, 0.0, 0.4103, 0.25, 0.4103, 0.25, 0.7436, 0.0, 0.7436, 0.0, 0.0, 0.25, 0.0, 0.25, 0.4103, 0.0, 0.4103, 0.25, 1.0, 0.0, 1.0, 0.0, 0.7436, 0.25, 0.7436, 0.0, 0.4103, 0.25, 0.4103, 0.25, 0.7436, 0.0, 0.7436, 0.0, 0.0, 0.25, 0.0, 0.25, 0.4103, 0.0, 0.4103, 0.25, 1.0, 0.0, 1.0, 0.0, 0.7436, 0.25, 0.7436, 0.0, 0.4103, 0.25, 0.4103, 0.25, 0.7436, 0.0, 0.7436, 0.0, 0.0, 0.25, 0.0, 0.25, 0.4103, 0.0, 0.4103, 0.25, 1.0, 0.0, 1.0, 0.0, 0.7436, 0.25, 0.7436, 0.0, 0.4103, 0.25, 0.4103, 0.25, 0.7436, 0.0, 0.7436, 0.0, 0.0, 0.25, 0.0, 0.25, 0.4103, 0.0, 0.4103, 0.25, 1.0, 0.0, 1.0, 0.0, 0.7436, 0.25, 0.7436, 0.0, 0.4103, 0.25, 0.4103, 0.25, 0.7436, 0.0, 0.7436, 0.0, 0.0, 0.25, 0.0, 0.25, 0.4103, 0.0, 0.4103, 0.25, 1.0, 0.0, 1.0, 0.0, 0.7436, 0.25, 0.7436, 0.0, 0.4103, 0.25, 0.4103, 0.25, 0.7436, 0.0, 0.7436, 0.0, 0.0, 0.25, 0.0, 0.25, 0.4103, 0.0, 0.4103, 0.25, 1.0, 0.0, 1.0, 0.0, 0.7436, 0.25, 0.7436, 0.0, 0.4103, 0.25, 0.4103, 0.25, 0.7436, 0.0, 0.7436, 0.0, 0.0, 0.25, 0.0, 0.25, 0.4103, 0.0, 0.4103, 0.25, 1.0, 0.0, 1.0, 0.0, 0.7436, 0.25, 0.7436, 0.0, 0.4103, 0.25, 0.4103, 0.25, 0.7436, 0.0, 0.7436, 0.0, 0.0, 0.25, 0.0, 0.25, 0.4103, 0.0, 0.4103, 0.25, 1.0, 0.0, 1.0, 0.0, 0.7436, 0.25, 0.7436, 0.0, 0.4103, 0.25, 0.4103, 0.25, 0.7436, 0.0, 0.7436, 0.0, 0.0, 0.25, 0.0, 0.25, 0.4103, 0.0, 0.4103, 0.25, 1.0, 0.0, 1.0, 0.0, 0.7436, 0.25, 0.7436, 0.0, 0.4103, 0.25, 0.4103, 0.25, 0.7436, 0.0, 0.7436, 0.0, 0.0, 0.25, 0.0, 0.25, 0.4103, 0.0, 0.4103, 0.25, 1.0, 0.0, 1.0, 0.0, 0.7436, 0.25, 0.7436, 0.0, 0.4103, 0.25, 0.4103, 0.25, 0.7436, 0.0, 0.7436, 0.0, 0.0, 0.25, 0.0, 0.25, 0.4103, 0.0, 0.4103, 0.25, 1.0, 0.0, 1.0, 0.0, 0.7436, 0.25, 0.7436, 0.0, 0.4103, 0.25, 0.4103, 0.25, 0.7436, 0.0, 0.7436, 0.0, 0.0, 0.25, 0.0, 0.25, 0.4103, 0.0, 0.4103, 0.25, 1.0, 0.0, 1.0, 0.0, 0.7436, 0.25, 0.7436, 0.0, 0.4103, 0.25, 0.4103, 0.25, 0.7436, 0.0, 0.7436, 0.0, 0.0, 0.25, 0.0, 0.25, 0.4103, 0.0, 0.4103, 0.25, 1.0, 0.0, 1.0, 0.0, 0.7436, 0.25, 0.7436, 0.0, 0.4103, 0.25, 0.4103, 0.25, 0.7436, 0.0, 0.7436, 0.0, 0.0, 0.25, 0.0, 0.25, 0.4103, 0.0, 0.4103, 0.25, 1.0, 0.0, 1.0, 0.0, 0.7436, 0.25, 0.7436, 0.0, 0.4103, 0.25, 0.4103, 0.25, 0.7436, 0.0, 0.7436, 0.0, 0.0, 0.25, 0.0, 0.25, 0.4103, 0.0, 0.4103, 0.25, 1.0, 0.0, 1.0, 0.0, 0.7436, 0.25, 0.7436, 0.0, 0.4103, 0.25, 0.4103, 0.25, 0.7436, 0.0, 0.7436, 0.0, 0.0, 0.25, 0.0, 0.25, 0.4103, 0.0, 0.4103, 0.25, 1.0, 0.0, 1.0, 0.0, 0.7436, 0.25, 0.7436, 0.0, 0.4103, 0.25, 0.4103, 0.25, 0.7436, 0.0, 0.7436, 0.0, 0.0, 0.25, 0.0, 0.25, 0.4103, 0.0, 0.4103, 0.25, 1.0, 0.0, 1.0, 0.0, 0.7436, 0.25, 0.7436, 0.0, 0.4103, 0.25, 0.4103, 0.25, 0.7436, 0.0, 0.7436, 0.0, 0.0, 0.25, 0.0, 0.25, 0.4103, 0.0, 0.4103, 0.25, 1.0, 0.0, 1.0, 0.0, 0.7436, 0.25, 0.7436, 0.25, 0.6108, 0.5, 0.6108, 0.5, 0.8608, 0.25, 0.8608, 0.25, 0.0, 0.5, 0.0, 0.5, 0.3608, 0.25, 0.3608, 0.25, 0.3608, 0.5, 0.3608, 0.5, 0.6108, 0.25, 0.6108, 0.5, 1.0, 0.25, 1.0, 0.25, 0.8608, 0.5, 0.8608, 0.25, 0.6108, 0.5, 0.6108, 0.5, 0.8608, 0.25, 0.8608, 0.25, 0.0, 0.5, 0.0, 0.5, 0.3608, 0.25, 0.3608, 0.25, 0.3608, 0.5, 0.3608, 0.5, 0.6108, 0.25, 0.6108, 0.5, 1.0, 0.25, 1.0, 0.25, 0.8608, 0.5, 0.8608, 0.25, 0.6108, 0.5, 0.6108, 0.5, 0.8608, 0.25, 0.8608, 0.25, 0.0, 0.5, 0.0, 0.5, 0.3608, 0.25, 0.3608, 0.25, 0.3608, 0.5, 0.3608, 0.5, 0.6108, 0.25, 0.6108, 0.5, 1.0, 0.25, 1.0, 0.25, 0.8608, 0.5, 0.8608, 0.25, 0.6108, 0.5, 0.6108, 0.5, 0.8608, 0.25, 0.8608, 0.25, 0.0, 0.5, 0.0, 0.5, 0.3608, 0.25, 0.3608, 0.25, 0.3608, 0.5, 0.3608, 0.5, 0.6108, 0.25, 0.6108, 0.5, 1.0, 0.25, 1.0, 0.25, 0.8608, 0.5, 0.8608, 0.25, 0.6108, 0.5, 0.6108, 0.5, 0.8608, 0.25, 0.8608, 0.25, 0.0, 0.5, 0.0, 0.5, 0.3608, 0.25, 0.3608, 0.25, 0.3608, 0.5, 0.3608, 0.5, 0.6108, 0.25, 0.6108, 0.5, 1.0, 0.25, 1.0, 0.25, 0.8608, 0.5, 0.8608, 0.25, 0.6108, 0.5, 0.6108, 0.5, 0.8608, 0.25, 0.8608, 0.25, 0.0, 0.5, 0.0, 0.5, 0.3608, 0.25, 0.3608, 0.25, 0.3608, 0.5, 0.3608, 0.5, 0.6108, 0.25, 0.6108, 0.5, 1.0, 0.25, 1.0, 0.25, 0.8608, 0.5, 0.8608, 0.25, 0.6108, 0.5, 0.6108, 0.5, 0.8608, 0.25, 0.8608, 0.25, 0.0, 0.5, 0.0, 0.5, 0.3608, 0.25, 0.3608, 0.25, 0.3608, 0.5, 0.3608, 0.5, 0.6108, 0.25, 0.6108, 0.5, 1.0, 0.25, 1.0, 0.25, 0.8608, 0.5, 0.8608, 0.25, 0.6108, 0.5, 0.6108, 0.5, 0.8608, 0.25, 0.8608, 0.25, 0.0, 0.5, 0.0, 0.5, 0.3608, 0.25, 0.3608, 0.25, 0.3608, 0.5, 0.3608, 0.5, 0.6108, 0.25, 0.6108, 0.5, 1.0, 0.25, 1.0, 0.25, 0.8608, 0.5, 0.8608, 0.25, 0.6108, 0.5, 0.6108, 0.5, 0.8608, 0.25, 0.8608, 0.25, 0.0, 0.5, 0.0, 0.5, 0.3608, 0.25, 0.3608, 0.25, 0.3608, 0.5, 0.3608, 0.5, 0.6108, 0.25, 0.6108, 0.5, 1.0, 0.25, 1.0, 0.25, 0.8608, 0.5, 0.8608, 0.25, 0.6108, 0.5, 0.6108, 0.5, 0.8608, 0.25, 0.8608, 0.25, 0.0, 0.5, 0.0, 0.5, 0.3608, 0.25, 0.3608, 0.25, 0.3608, 0.5, 0.3608, 0.5, 0.6108, 0.25, 0.6108, 0.5, 1.0, 0.25, 1.0, 0.25, 0.8608, 0.5, 0.8608, 0.75, 0.9, 0.875, 0.9, 0.875, 1.0, 0.75, 1.0, 1.009, 0.586, 0.8755, 0.587, 0.875, 0.3931, 0.9995, 0.385, 0.7506, 0.385, 0.751, 0.0003, 0.875, 0.3931, 1.001, 0.7488, 0.8754, 0.7491, 0.8755, 0.587, 1.009, 0.586, 0.875, 0.0, 0.9991, 0.0006, 0.875, 0.3931, 1.0, 0.9, 1.0, 1.0, 0.875, 1.0, 0.875, 0.9, 0.75, 0.9, 0.7481, 0.7488, 0.8754, 0.7491, 0.875, 0.9, 0.7408, 0.5859, 0.7506, 0.385, 0.875, 0.3931, 0.8755, 0.587, 0.751, 0.0003, 0.875, 0.0, 0.875, 0.3931, 0.9991, 0.0006, 0.9995, 0.385, 0.875, 0.3931, 1.0, 0.9, 0.875, 0.9, 0.8754, 0.7491, 1.001, 0.7488, 0.7481, 0.7488, 0.7408, 0.5859, 0.8755, 0.587, 0.8754, 0.7491])
me_bush11.materials.append(mat_bush11)
me_bush11.update()
me_bush11.normals_split_custom_set([tuple(v) for v in zip(*[iter([0.01622, 0.9113, 0.4113, 1.189e-06, 0.9084, 0.4181, 0.0, 0.9974, -0.07258, 0.0, 0.9974, -0.07258, -0.2576, -0.0133, 0.9662, 5.937e-08, -0.04469, 0.999, -6.31e-08, -0.3847, 0.923, -0.4762, -0.3069, 0.824, 0.4762, -0.3069, 0.824, 0.7346, -0.4145, 0.5372, -6.31e-08, -0.3847, 0.923, -0.1203, 0.4184, 0.9003, 1.452e-08, 0.4201, 0.9075, 5.937e-08, -0.04469, 0.999, -0.2576, -0.0133, 0.9662, 0.0, -0.6298, 0.7767, -0.7346, -0.4145, 0.5372, -6.31e-08, -0.3847, 0.923, -0.01622, 0.9113, 0.4113, 0.0, 0.9974, -0.07258, 0.0, 0.9974, -0.07258, 1.189e-06, 0.9084, 0.4181, 0.01622, 0.9113, 0.4113, 0.1203, 0.4184, 0.9003, 1.452e-08, 0.4201, 0.9075, 1.189e-06, 0.9084, 0.4181, 0.2576, -0.0133, 0.9662, 0.4762, -0.3069, 0.824, -6.31e-08, -0.3847, 0.923, 5.937e-08, -0.04469, 0.999, 0.7346, -0.4145, 0.5372, 0.0, -0.6298, 0.7767, -6.31e-08, -0.3847, 0.923, -0.7346, -0.4145, 0.5372, -0.4762, -0.3069, 0.824, -6.31e-08, -0.3847, 0.923, -0.01622, 0.9113, 0.4113, 1.189e-06, 0.9084, 0.4181, 1.452e-08, 0.4201, 0.9075, -0.1203, 0.4184, 0.9003, 0.1203, 0.4184, 0.9003, 0.2576, -0.0133, 0.9662, 5.937e-08, -0.04469, 0.999, 1.452e-08, 0.4201, 0.9075, 0.01842, 0.6908, 0.7228, 3.014e-07, 0.6846, 0.7289, 0.0, 0.9674, 0.2534, 0.0, 0.9674, 0.2534, -0.2476, -0.4301, 0.8682, -8.079e-07, -0.4757, 0.8796, -1.426e-06, -0.7279, 0.6857, -0.454, -0.6241, 0.6359, 0.454, -0.6241, 0.6359, 0.7148, -0.6052, 0.3505, -1.426e-06, -0.7279, 0.6857, -0.1228, -0.01311, 0.9923, -1.789e-06, -0.01949, 0.9998, -8.079e-07, -0.4757, 0.8796, -0.2476, -0.4301, 0.8682, 5.286e-08, -0.8749, 0.4843, -0.7148, -0.6052, 0.3505, -1.426e-06, -0.7279, 0.6857, -0.01842, 0.6908, 0.7228, 0.0, 0.9674, 0.2534, 0.0, 0.9674, 0.2534, 3.014e-07, 0.6846, 0.7289, 0.01842, 0.6908, 0.7228, 0.1228, -0.01311, 0.9923, -1.789e-06, -0.01949, 0.9998, 3.014e-07, 0.6846, 0.7289, 0.2476, -0.4301, 0.8682, 0.454, -0.6241, 0.6359, -1.426e-06, -0.7279, 0.6857, -8.079e-07, -0.4757, 0.8796, 0.7148, -0.6052, 0.3505, 5.286e-08, -0.8749, 0.4843, -1.426e-06, -0.7279, 0.6857, -0.7148, -0.6052, 0.3505, -0.454, -0.6241, 0.6359, -1.426e-06, -0.7279, 0.6857, -0.01842, 0.6908, 0.7228, 3.014e-07, 0.6846, 0.7289, -1.789e-06, -0.01949, 0.9998, -0.1228, -0.01311, 0.9923, 0.1228, -0.01311, 0.9923, 0.2476, -0.4301, 0.8682, -8.079e-07, -0.4757, 0.8796, -1.789e-06, -0.01949, 0.9998, 0.6048, 0.699, 0.3816, 0.6042, 0.687, 0.4038, 0.6731, 0.7376, -0.05259, 0.6731, 0.7376, -0.05259, -0.1721, 0.2362, 0.9563, 0.026, 0.07339, 0.997, -0.3096, -0.2298, 0.9227, -0.5717, 0.1182, 0.8119, 0.1379, -0.5124, 0.8476, 0.1849, -0.8665, 0.4637, -0.3096, -0.2298, 0.9227, 0.2287, 0.475, 0.8498, 0.277, 0.4234, 0.8625, 0.026, 0.07339, 0.997, -0.1721, 0.2362, 0.9563, -0.4303, -0.54, 0.7233, -0.8078, 0.2365, 0.54, -0.3096, -0.2298, 0.9227, 0.5894, 0.6976, 0.4073, 0.6731, 0.7376, -0.05258, 0.6731, 0.7376, -0.05259, 0.6042, 0.687, 0.4038, 0.6048, 0.699, 0.3816, 0.297, 0.3372, 0.8934, 0.277, 0.4234, 0.8625, 0.6042, 0.687, 0.4038, 0.241, -0.05761, 0.9688, 0.1379, -0.5124, 0.8476, -0.3096, -0.2298, 0.9227, 0.026, 0.07339, 0.997, 0.1849, -0.8665, 0.4637, -0.4303, -0.54, 0.7233, -0.3096, -0.2298, 0.9227, -0.8078, 0.2365, 0.54, -0.5717, 0.1182, 0.8119, -0.3096, -0.2298, 0.9227, 0.5894, 0.6976, 0.4073, 0.6042, 0.687, 0.4038, 0.277, 0.4234, 0.8625, 0.2287, 0.475, 0.8498, 0.297, 0.3372, 0.8934, 0.241, -0.05761, 0.9688, 0.026, 0.07339, 0.997, 0.277, 0.4234, 0.8625, -0.8035, 0.4569, 0.3816, -0.7916, 0.4586, 0.4038, -0.8547, 0.5164, -0.05259, -0.8547, 0.5164, -0.05259, -0.1981, -0.2148, 0.9563, -0.07699, 0.01119, 0.997, 0.2858, -0.2588, 0.9227, -0.004473, -0.5838, 0.8119, 0.4757, 0.2352, 0.8476, 0.8138, 0.3503, 0.4637, 0.2858, -0.2588, 0.9227, -0.5104, 0.1317, 0.8498, -0.4693, 0.1891, 0.8625, -0.07699, 0.01119, 0.997, -0.1981, -0.2148, 0.9563, 0.6136, -0.3167, 0.7233, -0.07444, -0.8384, 0.54, 0.2858, -0.2588, 0.9227, -0.7992, 0.4421, 0.4073, -0.8547, 0.5164, -0.05259, -0.8547, 0.5164, -0.05259, -0.7916, 0.4586, 0.4038, -0.8035, 0.4569, 0.3816, -0.3886, 0.2256, 0.8934, -0.4693, 0.1891, 0.8625, -0.7916, 0.4586, 0.4038, 0.009511, 0.2476, 0.9688, 0.4757, 0.2352, 0.8476, 0.2858, -0.2588, 0.9227, -0.07699, 0.01119, 0.997, 0.8138, 0.3503, 0.4637, 0.6136, -0.3167, 0.7233, 0.2858, -0.2588, 0.9227, -0.07444, -0.8384, 0.54, -0.004473, -0.5838, 0.8119, 0.2858, -0.2588, 0.9227, -0.7992, 0.4421, 0.4073, -0.7916, 0.4586, 0.4038, -0.4693, 0.1891, 0.8625, -0.5104, 0.1317, 0.8498, -0.3886, 0.2256, 0.8934, 0.009511, 0.2476, 0.9688, -0.07699, 0.01119, 0.997, -0.4693, 0.1891, 0.8625, 0.4144, -0.7982, 0.4372, 0.431, -0.7759, 0.4607, 0.4377, -0.8985, -0.0337, 0.4312, -0.9021, -0.015, 0.1064, 0.1876, 0.9765, -0.1007, 0.0587, 0.9932, -0.3542, 0.2748, 0.8939, 0.05548, 0.5339, 0.8437, -0.6402, -0.09597, 0.7622, -0.881, -0.2008, 0.4284, -0.3542, 0.2748, 0.8939, 0.2931, -0.2353, 0.9267, 0.2017, -0.3049, 0.9308, -0.1007, 0.0587, 0.9932, 0.1064, 0.1876, 0.9765, -0.5124, 0.4412, 0.7367, 0.1899, 0.7787, 0.5979, -0.3542, 0.2748, 0.8939, 0.4389, -0.7659, 0.4699, 0.4274, -0.9025, -0.05259, 0.4377, -0.8985, -0.0337, 0.431, -0.7759, 0.4607, 0.4144, -0.7982, 0.4372, 0.1001, -0.3811, 0.9191, 0.2017, -0.3049, 0.9308, 0.431, -0.7759, 0.4607, -0.2858, -0.1402, 0.948, -0.6402, -0.09597, 0.7622, -0.3542, 0.2748, 0.8939, -0.1007, 0.0587, 0.9932, -0.881, -0.2008, 0.4284, -0.5124, 0.4412, 0.7367, -0.3542, 0.2748, 0.8939, 0.1899, 0.7787, 0.5979, 0.05548, 0.5339, 0.8437, -0.3542, 0.2748, 0.8939, 0.4389, -0.7659, 0.4699, 0.431, -0.7759, 0.4607, 0.2017, -0.3049, 0.9308, 0.2931, -0.2353, 0.9267, 0.1001, -0.3811, 0.9191, -0.2858, -0.1402, 0.948, -0.1007, 0.0587, 0.9932, 0.2017, -0.3049, 0.9308, 0.6884, -0.05992, 0.7228, 0.6834, -0.0411, 0.7289, 0.9656, -0.05813, 0.2534, 0.9656, -0.05813, 0.2534, -0.4144, 0.273, 0.8682, -0.4748, 0.02859, 0.8796, -0.7266, 0.0437, 0.6857, -0.5957, 0.4907, 0.6359, -0.6503, -0.4157, 0.6359, -0.647, -0.6771, 0.3505, -0.7266, 0.0437, 0.6857, -0.0057, 0.1234, 0.9923, -0.01941, 0.00117, 0.9998, -0.4748, 0.02859, 0.8796, -0.4144, 0.273, 0.8682, -0.8733, 0.05258, 0.4843, -0.5611, 0.7498, 0.3505, -0.7266, 0.0437, 0.6857, 0.6906, -0.02309, 0.7228, 0.9656, -0.05813, 0.2534, 0.9656, -0.05813, 0.2534, 0.6834, -0.0411, 0.7289, 0.6884, -0.05992, 0.7228, -0.0204, -0.1218, 0.9923, -0.01941, 0.00117, 0.9998, 0.6834, -0.0411, 0.7289, -0.4442, -0.2213, 0.8682, -0.6503, -0.4157, 0.6359, -0.7266, 0.0437, 0.6857, -0.4748, 0.02859, 0.8796, -0.647, -0.6771, 0.3505, -0.8733, 0.05258, 0.4843, -0.7266, 0.0437, 0.6857, -0.5611, 0.7498, 0.3505, -0.5957, 0.4907, 0.6359, -0.7266, 0.0437, 0.6857, 0.6906, -0.02309, 0.7228, 0.6834, -0.0411, 0.7289, -0.01941, 0.00117, 0.9998, -0.0057, 0.1234, 0.9923, -0.0204, -0.1218, 0.9923, -0.4442, -0.2213, 0.8682, -0.4748, 0.02859, 0.8796, -0.01941, 0.00117, 0.9998, -0.6885, 0.06378, 0.7224, -0.6832, 0.045, 0.7289, -0.9653, 0.0636, 0.2534, -0.9653, 0.0636, 0.2534, 0.4137, -0.2753, 0.8678, 0.4747, -0.03104, 0.8796, 0.7264, -0.0475, 0.6857, 0.5937, -0.4938, 0.6353, 0.6518, 0.4124, 0.6364, 0.6498, 0.6743, 0.3508, 0.7264, -0.0475, 0.6857, 0.005709, -0.1235, 0.9923, 0.0194, -0.0013, 0.9998, 0.4747, -0.03104, 0.8796, 0.4137, -0.2753, 0.8678, 0.8731, -0.05671, 0.4843, 0.5581, -0.7523, 0.3502, 0.7264, -0.0475, 0.6857, -0.69, 0.027, 0.7233, -0.9653, 0.0636, 0.2534, -0.9653, 0.0636, 0.2534, -0.6832, 0.045, 0.7289, -0.6885, 0.06378, 0.7224, 0.02041, 0.1217, 0.9924, 0.0194, -0.0013, 0.9998, -0.6832, 0.045, 0.7289, 0.4447, 0.2189, 0.8685, 0.6518, 0.4124, 0.6364, 0.7264, -0.0475, 0.6857, 0.4747, -0.03104, 0.8796, 0.6498, 0.6743, 0.3508, 0.8731, -0.05671, 0.4843, 0.7264, -0.0475, 0.6857, 0.5581, -0.7523, 0.3502, 0.5937, -0.4938, 0.6353, 0.7264, -0.0475, 0.6857, -0.69, 0.027, 0.7233, -0.6832, 0.045, 0.7289, 0.0194, -0.0013, 0.9998, 0.005709, -0.1235, 0.9923, 0.02041, 0.1217, 0.9924, 0.4447, 0.2189, 0.8685, 0.4747, -0.03104, 0.8796, 0.0194, -0.0013, 0.9998, -0.02229, -0.6911, 0.7224, -0.003899, -0.6846, 0.7289, -0.005476, -0.9673, 0.2534, -0.005476, -0.9673, 0.2534, 0.25, 0.4294, 0.8678, 0.002456, 0.4757, 0.8796, 0.003801, 0.7279, 0.6857, 0.4572, 0.6223, 0.6353, -0.4508, 0.6259, 0.6364, -0.7122, 0.6081, 0.3508, 0.003801, 0.7279, 0.6857, 0.1229, 0.0131, 0.9923, -5.427e-06, 0.01949, 0.9998, 0.002456, 0.4757, 0.8796, 0.25, 0.4294, 0.8678, 0.004151, 0.8749, 0.4843, 0.7174, 0.6023, 0.3502, 0.003801, 0.7279, 0.6857, 0.01451, -0.6904, 0.7233, -0.005476, -0.9673, 0.2534, -0.005476, -0.9673, 0.2534, -0.003899, -0.6846, 0.7289, -0.02229, -0.6911, 0.7224, -0.1227, 0.01309, 0.9924, -5.427e-06, 0.01949, 0.9998, -0.003899, -0.6846, 0.7289, -0.2452, 0.4307, 0.8686, -0.4508, 0.6259, 0.6364, 0.003801, 0.7279, 0.6857, 0.002456, 0.4757, 0.8796, -0.7122, 0.6081, 0.3508, 0.004151, 0.8749, 0.4843, 0.003801, 0.7279, 0.6857, 0.7174, 0.6023, 0.3502, 0.4572, 0.6223, 0.6353, 0.003801, 0.7279, 0.6857, 0.01451, -0.6904, 0.7233, -0.003899, -0.6846, 0.7289, -5.427e-06, 0.01949, 0.9998, 0.1229, 0.0131, 0.9923, -0.1227, 0.01309, 0.9924, -0.2452, 0.4307, 0.8686, 0.002456, 0.4757, 0.8796, -5.427e-06, 0.01949, 0.9998, -0.571, -0.7269, 0.3816, -0.571, -0.7148, 0.4038, -0.6375, -0.7687, -0.05258, -0.6375, -0.7687, -0.05258, 0.1831, -0.2278, 0.9563, -0.02252, -0.07452, 0.997, 0.2983, 0.2442, 0.9227, 0.5767, -0.091, 0.8119, -0.162, 0.5053, 0.8476, -0.2257, 0.8567, 0.4637, 0.2983, 0.2442, 0.9227, -0.2059, -0.4853, 0.8498, -0.2566, -0.4361, 0.8625, -0.02252, -0.07452, 0.997, 0.1831, -0.2278, 0.9563, 0.4042, 0.5598, 0.7233, 0.818, -0.198, 0.54, 0.2983, 0.2442, 0.9227, -0.5558, -0.7247, 0.4073, -0.6375, -0.7687, -0.05259, -0.6375, -0.7687, -0.05258, -0.571, -0.7148, 0.4038, -0.571, -0.7269, 0.3816, -0.2807, -0.3509, 0.8934, -0.2566, -0.4361, 0.8625, -0.571, -0.7148, 0.4038, -0.2435, 0.04619, 0.9688, -0.162, 0.5053, 0.8476, 0.2983, 0.2442, 0.9227, -0.02252, -0.07452, 0.997, -0.2257, 0.8567, 0.4637, 0.4042, 0.5598, 0.7233, 0.2983, 0.2442, 0.9227, 0.818, -0.198, 0.54, 0.5767, -0.091, 0.8119, 0.2983, 0.2442, 0.9227, -0.5558, -0.7247, 0.4073, -0.571, -0.7148, 0.4038, -0.2566, -0.4361, 0.8625, -0.2059, -0.4853, 0.8498, -0.2807, -0.3509, 0.8934, -0.2435, 0.04619, 0.9688, -0.02252, -0.07452, 0.997, -0.2566, -0.4361, 0.8625, -0.1879, 0.6672, 0.7208, -0.1879, 0.6672, 0.7208, 0.02989, 0.1734, 0.9844, 0.02989, 0.1734, 0.9844, -0.3536, 0.9317, 0.08287, -0.3536, 0.9317, 0.08287, -0.3155, 0.8936, 0.3192, -0.3155, 0.8936, 0.3192, -0.3155, 0.8936, 0.3192, -0.3155, 0.8936, 0.3192, -0.1879, 0.6672, 0.7208, -0.1879, 0.6672, 0.7208, 0.1619, -0.1698, 0.9721, 0.1619, -0.1698, 0.9721, 0.02989, 0.1734, 0.9844, 0.02989, 0.1734, 0.9844, 0.3326, -0.6602, 0.6734, 0.3326, -0.6602, 0.6734, 0.07482, -0.2093, 0.975, 0.07482, -0.2093, 0.975, 0.478, -0.8783, 0.01333, 0.478, -0.8783, 0.01333, 0.4549, -0.8537, 0.2534, 0.4549, -0.8537, 0.2534, 0.4549, -0.8537, 0.2534, 0.4549, -0.8537, 0.2534, 0.3326, -0.6602, 0.6734, 0.3326, -0.6602, 0.6734, -0.1015, 0.1133, 0.9884, -0.1015, 0.1133, 0.9884, 0.07482, -0.2093, 0.975, 0.07482, -0.2093, 0.975, -0.0652, 0.7364, 0.6734, -0.0652, 0.7364, 0.6734, 0.007783, 0.2221, 0.975, 0.007783, 0.2221, 0.975, -0.1197, 0.9927, 0.01333, -0.1197, 0.9927, 0.01333, -0.1074, 0.9614, 0.2534, -0.1074, 0.9614, 0.2534, -0.1074, 0.9614, 0.2534, -0.1074, 0.9614, 0.2534, -0.0652, 0.7364, 0.6734, -0.0652, 0.7364, 0.6734, 0.05244, -0.1428, 0.9884, 0.05244, -0.1428, 0.9884, 0.007783, 0.2221, 0.975, 0.007783, 0.2221, 0.975, -0.7383, -0.03788, 0.6734, -0.7383, -0.03788, 0.6734, -0.2217, 0.016, 0.975, -0.2217, 0.016, 0.975, -0.9965, -0.08285, 0.01333, -0.9965, -0.08285, 0.01333, -0.9647, -0.07169, 0.2534, -0.9647, -0.07169, 0.2534, -0.9647, -0.07169, 0.2534, -0.9647, -0.07169, 0.2534, -0.7383, -0.03788, 0.6734, -0.7383, -0.03788, 0.6734, 0.1446, 0.04711, 0.9884, 0.1446, 0.04711, 0.9884, -0.2217, 0.016, 0.975, -0.2217, 0.016, 0.975, -0.3803, -0.461, 0.8018, -0.3803, -0.461, 0.8018, -0.03939, -0.007517, 0.9992, -0.03939, -0.007518, 0.9992, -0.5999, -0.7738, 0.2033, -0.5999, -0.7738, 0.2033, -0.5575, -0.7084, 0.4328, -0.5575, -0.7084, 0.4328, -0.5575, -0.7084, 0.4328, -0.5575, -0.7084, 0.4328, -0.3803, -0.461, 0.8018, -0.3803, -0.461, 0.8018, 0.1829, 0.2801, 0.9424, 0.1829, 0.2801, 0.9424, -0.03939, -0.007518, 0.9992, -0.03939, -0.007517, 0.9992, 0.3666, -0.2882, 0.8846, 0.3681, -0.2898, 0.8835, -0.134, 0.1968, 0.9712, -0.1326, 0.1955, 0.9717, 0.6844, -0.6288, 0.3691, 0.6844, -0.6288, 0.3691, 0.6173, -0.5509, 0.5616, 0.616, -0.5495, 0.5645, 0.616, -0.5495, 0.5645, 0.6173, -0.5509, 0.5616, 0.3681, -0.2898, 0.8835, 0.3666, -0.2882, 0.8846, -0.4295, 0.4656, 0.7737, -0.4295, 0.4656, 0.7737, -0.1326, 0.1955, 0.9717, -0.134, 0.1968, 0.9712, 0.1319, 0.5901, 0.7965, 0.1317, 0.5897, 0.7968, -0.00174, 0.1016, 0.9948, -0.001731, 0.1016, 0.9948, 0.2455, 0.9553, 0.1645, 0.2455, 0.9553, 0.1645, 0.2192, 0.8822, 0.4167, 0.2193, 0.8826, 0.4159, 0.2193, 0.8826, 0.4159, 0.2192, 0.8822, 0.4167, 0.1317, 0.5897, 0.7968, 0.1319, 0.5901, 0.7965, -0.08232, -0.2083, 0.9746, -0.08232, -0.2083, 0.9746, -0.001731, 0.1016, 0.9948, -0.00174, 0.1016, 0.9948, 0.2696, 0.3805, 0.8846, 0.271, 0.3821, 0.8835, -0.1899, -0.1437, 0.9712, -0.1886, -0.1422, 0.9717, 0.5938, 0.715, 0.3691, 0.5938, 0.715, 0.3691, 0.5194, 0.644, 0.5616, 0.518, 0.6426, 0.5645, 0.518, 0.6426, 0.5645, 0.5194, 0.644, 0.5616, 0.271, 0.3821, 0.8835, 0.2696, 0.3805, 0.8846, -0.4436, -0.4523, 0.7737, -0.4436, -0.4523, 0.7737, -0.1886, -0.1422, 0.9717, -0.1899, -0.1437, 0.9712, -0.3792, 0.3488, 0.857, -0.3792, 0.3488, 0.857, 0.1448, 0.351, 0.9251, 0.1448, 0.351, 0.9251, -0.9266, 0.1718, 0.3345, -0.9266, 0.1718, 0.3345, -0.7851, 0.2544, 0.5647, -0.7851, 0.2544, 0.5647, -0.7851, 0.2544, 0.5647, -0.7851, 0.2544, 0.5647, -0.3792, 0.3488, 0.857, -0.3792, 0.3488, 0.857, 0.4337, 0.3076, 0.847, 0.4337, 0.3076, 0.847, 0.1448, 0.351, 0.9251, 0.1448, 0.351, 0.9251, 0.4418, 0.4915, 0.7505, 0.4418, 0.4915, 0.7505, -0.007701, 0.1697, 0.9855, -0.007703, 0.1697, 0.9855, 0.7589, 0.6376, 0.1321, 0.7589, 0.6376, 0.1321, 0.6911, 0.6242, 0.3644, 0.6911, 0.6242, 0.3644, 0.6911, 0.6242, 0.3644, 0.6911, 0.6242, 0.3644, 0.4418, 0.4915, 0.7505, 0.4418, 0.4915, 0.7505, -0.29, -0.06416, 0.9549, -0.29, -0.06416, 0.9549, -0.007703, 0.1697, 0.9855, -0.007701, 0.1697, 0.9855, 0.5083, -0.3389, 0.7917, 0.5083, -0.3389, 0.7917, 0.01613, -0.06326, 0.9979, 0.01613, -0.06326, 0.9979, 0.8442, -0.5021, 0.1876, 0.8442, -0.5021, 0.1876, 0.7748, -0.4741, 0.4181, 0.7748, -0.4741, 0.4181, 0.7748, -0.4741, 0.4181, 0.7748, -0.4741, 0.4181, 0.5083, -0.3389, 0.7917, 0.5083, -0.3389, 0.7917, -0.2975, 0.1222, 0.9469, -0.2975, 0.1222, 0.9469, 0.01613, -0.06326, 0.9979, 0.01613, -0.06326, 0.9979, -0.3533, 0.374, 0.8575, -0.3533, 0.374, 0.8575, 0.04602, -0.05226, 0.9976, 0.04602, -0.05226, 0.9976, -0.6531, 0.6954, 0.2997, -0.6531, 0.6954, 0.2997, -0.585, 0.6221, 0.5204, -0.585, 0.6221, 0.5204, -0.585, 0.6221, 0.5204, -0.585, 0.6221, 0.5204, -0.3533, 0.374, 0.8575, -0.3533, 0.374, 0.8575, 0.2897, -0.3118, 0.9049, 0.2897, -0.3118, 0.9049, 0.04602, -0.05226, 0.9976, 0.04602, -0.05226, 0.9976, 0.5863, 0.6004, 0.5438, 0.5863, 0.6004, 0.5438, 0.3155, 0.3231, 0.8923, 0.3155, 0.3231, 0.8923, 0.6606, 0.6765, 0.3257, 0.6606, 0.6765, 0.3257, 0.5863, 0.6004, 0.5438, 0.5863, 0.6004, 0.5438, 0.1281, 0.1311, 0.9831, 0.1281, 0.1311, 0.9831, 0.3155, 0.3231, 0.8923, 0.3155, 0.3231, 0.8923, -0.4895, 0.6817, 0.5438, -0.4895, 0.6817, 0.5438, -0.2634, 0.3668, 0.8923, -0.2634, 0.3668, 0.8923, -0.5515, 0.768, 0.3257, -0.5515, 0.768, 0.3257, -0.4895, 0.6817, 0.5438, -0.4895, 0.6817, 0.5438, -0.1069, 0.1489, 0.9831, -0.1069, 0.1489, 0.9831, -0.2634, 0.3668, 0.8923, -0.2634, 0.3668, 0.8923, -0.7563, -0.3637, 0.5438, -0.7563, -0.3637, 0.5438, -0.4069, -0.1957, 0.8923, -0.4069, -0.1957, 0.8923, -0.8521, -0.4098, 0.3257, -0.8521, -0.4098, 0.3257, -0.7563, -0.3637, 0.5438, -0.7563, -0.3637, 0.5438, -0.1652, -0.07944, 0.9831, -0.1652, -0.07944, 0.9831, -0.4069, -0.1957, 0.8923, -0.4069, -0.1957, 0.8923, 0.2268, -0.808, 0.5438, 0.2268, -0.808, 0.5438, 0.122, -0.4347, 0.8923, 0.122, -0.4347, 0.8923, 0.2556, -0.9103, 0.3257, 0.2556, -0.9103, 0.3257, 0.2268, -0.808, 0.5438, 0.2268, -0.808, 0.5438, 0.04955, -0.1765, 0.9831, 0.04955, -0.1765, 0.9831, 0.122, -0.4347, 0.8923, 0.122, -0.4347, 0.8923, 0.8351, 0.08309, 0.5438, 0.8351, 0.08309, 0.5438, 0.4493, 0.04471, 0.8923, 0.4493, 0.04471, 0.8923, 0.9408, 0.09361, 0.3257, 0.9408, 0.09361, 0.3257, 0.8351, 0.08309, 0.5438, 0.8351, 0.08309, 0.5438, 0.1824, 0.01815, 0.9831, 0.1824, 0.01815, 0.9831, 0.4493, 0.04471, 0.8923, 0.4493, 0.04471, 0.8923, 0.06319, 0.8368, 0.5438, 0.06319, 0.8368, 0.5438, 0.03399, 0.4503, 0.8923, 0.03399, 0.4503, 0.8923, 0.07119, 0.9428, 0.3257, 0.07119, 0.9428, 0.3257, 0.06319, 0.8368, 0.5438, 0.06319, 0.8368, 0.5438, 0.0138, 0.1828, 0.9831, 0.0138, 0.1828, 0.9831, 0.03399, 0.4503, 0.8923, 0.03399, 0.4503, 0.8923, -0.8132, 0.2075, 0.5438, -0.8132, 0.2075, 0.5438, -0.4375, 0.1117, 0.8923, -0.4375, 0.1117, 0.8923, -0.9161, 0.2338, 0.3257, -0.9161, 0.2338, 0.3257, -0.8132, 0.2075, 0.5438, -0.8132, 0.2075, 0.5438, -0.1776, 0.04533, 0.9831, -0.1776, 0.04533, 0.9831, -0.4375, 0.1117, 0.8923, -0.4375, 0.1117, 0.8923, -0.3456, -0.7648, 0.5438, -0.3456, -0.7648, 0.5438, -0.1859, -0.4115, 0.8923, -0.1859, -0.4115, 0.8923, -0.3894, -0.8616, 0.3257, -0.3894, -0.8616, 0.3257, -0.3456, -0.7648, 0.5438, -0.3456, -0.7648, 0.5438, -0.07548, -0.167, 0.9831, -0.07548, -0.167, 0.9831, -0.1859, -0.4115, 0.8923, -0.1859, -0.4115, 0.8923, 0.6931, -0.4731, 0.5438, 0.6931, -0.4731, 0.5438, 0.3729, -0.2546, 0.8923, 0.3729, -0.2546, 0.8923, 0.7809, -0.5331, 0.3257, 0.7809, -0.5331, 0.3257, 0.6931, -0.4731, 0.5438, 0.6931, -0.4731, 0.5438, 0.1514, -0.1033, 0.9831, 0.1514, -0.1033, 0.9831, 0.3729, -0.2546, 0.8923, 0.3729, -0.2546, 0.8923, 0.5863, 0.6004, 0.5438, 0.5863, 0.6004, 0.5438, 0.3155, 0.3231, 0.8923, 0.3155, 0.3231, 0.8923, 0.6606, 0.6765, 0.3257, 0.6606, 0.6765, 0.3257, 0.5863, 0.6004, 0.5438, 0.5863, 0.6004, 0.5438, 0.1281, 0.1312, 0.9831, 0.1281, 0.1312, 0.9831, 0.3155, 0.3231, 0.8923, 0.3155, 0.3231, 0.8923, -0.4895, 0.6817, 0.5438, -0.4895, 0.6817, 0.5438, -0.2634, 0.3668, 0.8923, -0.2634, 0.3668, 0.8923, -0.5515, 0.768, 0.3257, -0.5515, 0.768, 0.3257, -0.4895, 0.6817, 0.5438, -0.4895, 0.6817, 0.5438, -0.1069, 0.1489, 0.9831, -0.1069, 0.1489, 0.9831, -0.2634, 0.3668, 0.8923, -0.2634, 0.3668, 0.8923, -0.7563, -0.3637, 0.5438, -0.7563, -0.3637, 0.5438, -0.4069, -0.1957, 0.8923, -0.4069, -0.1957, 0.8923, -0.8521, -0.4097, 0.3257, -0.8521, -0.4097, 0.3257, -0.7563, -0.3637, 0.5438, -0.7563, -0.3637, 0.5438, -0.1652, -0.07944, 0.9831, -0.1652, -0.07944, 0.9831, -0.4069, -0.1957, 0.8923, -0.4069, -0.1957, 0.8923, 0.2268, -0.808, 0.5438, 0.2268, -0.808, 0.5438, 0.122, -0.4347, 0.8923, 0.122, -0.4347, 0.8923, 0.2556, -0.9103, 0.3257, 0.2556, -0.9103, 0.3257, 0.2268, -0.808, 0.5438, 0.2268, -0.808, 0.5438, 0.04954, -0.1765, 0.9831, 0.04954, -0.1765, 0.9831, 0.122, -0.4347, 0.8923, 0.122, -0.4347, 0.8923, 0.8351, 0.08309, 0.5438, 0.8351, 0.08309, 0.5438, 0.4493, 0.0447, 0.8923, 0.4493, 0.0447, 0.8923, 0.9408, 0.09361, 0.3257, 0.9408, 0.09361, 0.3257, 0.8351, 0.08309, 0.5438, 0.8351, 0.08309, 0.5438, 0.1824, 0.01815, 0.9831, 0.1824, 0.01815, 0.9831, 0.4493, 0.0447, 0.8923, 0.4493, 0.0447, 0.8923, 0.06319, 0.8368, 0.5438, 0.06319, 0.8368, 0.5438, 0.034, 0.4503, 0.8923, 0.034, 0.4502, 0.8923, 0.07119, 0.9428, 0.3257, 0.07119, 0.9428, 0.3257, 0.06319, 0.8368, 0.5438, 0.06319, 0.8368, 0.5438, 0.0138, 0.1828, 0.9831, 0.0138, 0.1828, 0.9831, 0.034, 0.4502, 0.8923, 0.034, 0.4503, 0.8923, -0.8132, 0.2075, 0.5438, -0.8132, 0.2075, 0.5438, -0.4375, 0.1117, 0.8923, -0.4375, 0.1117, 0.8923, -0.9161, 0.2338, 0.3257, -0.9161, 0.2338, 0.3257, -0.8132, 0.2075, 0.5438, -0.8132, 0.2075, 0.5438, -0.1776, 0.04533, 0.9831, -0.1776, 0.04533, 0.9831, -0.4375, 0.1117, 0.8923, -0.4375, 0.1117, 0.8923, -0.3456, -0.7648, 0.5438, -0.3456, -0.7648, 0.5438, -0.1859, -0.4115, 0.8923, -0.1859, -0.4115, 0.8923, -0.3894, -0.8616, 0.3257, -0.3894, -0.8616, 0.3257, -0.3456, -0.7648, 0.5438, -0.3456, -0.7648, 0.5438, -0.07548, -0.167, 0.9831, -0.07548, -0.167, 0.9831, -0.1859, -0.4115, 0.8923, -0.1859, -0.4115, 0.8923, 0.6931, -0.4731, 0.5438, 0.6931, -0.4731, 0.5438, 0.3729, -0.2546, 0.8923, 0.3729, -0.2546, 0.8923, 0.7809, -0.5331, 0.3257, 0.7809, -0.5331, 0.3257, 0.6931, -0.4731, 0.5438, 0.6931, -0.4731, 0.5438, 0.1514, -0.1033, 0.9831, 0.1514, -0.1033, 0.9831, 0.3729, -0.2546, 0.8923, 0.3729, -0.2546, 0.8923, 0.5863, 0.6004, 0.5438, 0.5863, 0.6004, 0.5438, 0.3155, 0.3231, 0.8923, 0.3155, 0.3231, 0.8923, 0.6606, 0.6765, 0.3257, 0.6606, 0.6765, 0.3257, 0.5863, 0.6004, 0.5438, 0.5863, 0.6004, 0.5438, 0.1281, 0.1311, 0.9831, 0.1281, 0.1311, 0.9831, 0.3155, 0.3231, 0.8923, 0.3155, 0.3231, 0.8923, -0.4895, 0.6817, 0.5438, -0.4895, 0.6817, 0.5438, -0.2634, 0.3668, 0.8923, -0.2634, 0.3668, 0.8923, -0.5515, 0.768, 0.3257, -0.5515, 0.768, 0.3257, -0.4895, 0.6817, 0.5438, -0.4895, 0.6817, 0.5438, -0.1069, 0.1489, 0.9831, -0.1069, 0.1489, 0.9831, -0.2634, 0.3668, 0.8923, -0.2634, 0.3668, 0.8923, 0.9181, 0.05009, 0.3932, 0.9181, 0.05009, 0.3932, 0.5997, -0.02051, 0.7999, 0.5997, -0.02051, 0.7999, 0.9837, 0.07915, 0.1614, 0.9837, 0.07915, 0.1614, 0.9181, 0.05009, 0.3932, 0.9181, 0.05009, 0.3932, 0.353, -0.05746, 0.9339, 0.353, -0.05746, 0.9339, 0.5997, -0.02051, 0.7999, 0.5997, -0.02051, 0.7999, -0.3413, -0.8537, 0.3933, -0.3413, -0.8537, 0.3933, -0.1725, -0.5747, 0.8, -0.1725, -0.5747, 0.8, -0.3898, -0.9066, 0.1615, -0.3898, -0.9066, 0.1615, -0.3413, -0.8537, 0.3933, -0.3413, -0.8537, 0.3933, -0.05848, -0.3528, 0.9339, -0.05848, -0.3528, 0.9339, -0.1725, -0.5747, 0.8, -0.1725, -0.5747, 0.8, -0.4793, -0.06366, 0.8753, -0.4793, -0.06366, 0.8753, -0.1154, -0.01533, 0.9932, -0.1154, -0.01533, 0.9932, -0.9426, -0.1252, 0.3097, -0.9426, -0.1252, 0.3097, -0.8284, -0.11, 0.5492, -0.8284, -0.11, 0.5492, -0.8284, -0.11, 0.5492, -0.8284, -0.11, 0.5492, -0.4793, -0.06366, 0.8753, -0.4793, -0.06366, 0.8753, 0.05261, 0.006987, 0.9986, 0.05261, 0.006987, 0.9986, -0.1154, -0.01533, 0.9932, -0.1154, -0.01533, 0.9932, -0.5735, -0.07617, 0.8156, -0.5735, -0.07617, 0.8156, -0.1489, -0.01977, 0.9887, -0.1488, -0.01977, 0.9887, -0.9625, -0.1278, 0.2391, -0.9625, -0.1278, 0.2391, -0.8816, -0.1171, 0.4573, -0.8816, -0.1171, 0.4573, -0.8816, -0.1171, 0.4573, -0.8816, -0.1171, 0.4573, -0.5735, -0.07617, 0.8156, -0.5735, -0.07617, 0.8156, 0.06951, 0.009233, 0.9975, 0.06951, 0.009233, 0.9975, -0.1488, -0.01977, 0.9887, -0.1489, -0.01977, 0.9887, -0.1714, 0.5415, 0.823, -0.1714, 0.5415, 0.823, -0.04408, 0.1393, 0.9893, -0.04408, 0.1393, 0.9893, -0.2925, 0.924, 0.2462, -0.2925, 0.924, 0.2462, -0.2668, 0.8428, 0.4674, -0.2668, 0.8428, 0.4674, -0.2668, 0.8428, 0.4674, -0.2668, 0.8428, 0.4674, -0.1714, 0.5415, 0.823, -0.1714, 0.5415, 0.823, 0.02052, -0.06483, 0.9977, 0.02052, -0.06483, 0.9977, -0.04408, 0.1393, 0.9893, -0.04408, 0.1393, 0.9893, -0.02098, -0.4935, 0.8695, -0.02098, -0.4935, 0.8695, -0.005089, -0.1197, 0.9928, -0.005089, -0.1197, 0.9928, -0.0405, -0.9527, 0.3011, -0.0405, -0.9527, 0.3011, -0.03578, -0.8416, 0.5389, -0.03578, -0.8416, 0.5389, -0.03578, -0.8416, 0.5389, -0.03578, -0.8416, 0.5389, -0.02098, -0.4935, 0.8695, -0.02098, -0.4935, 0.8695, 0.002325, 0.05469, 0.9985, 0.002325, 0.05469, 0.9985, -0.005089, -0.1197, 0.9928, -0.005089, -0.1197, 0.9928, 0.4927, -0.1086, 0.8634, 0.4927, -0.1086, 0.8634, 0.1205, -0.02656, 0.9924, 0.1205, -0.02656, 0.9924, 0.9338, -0.2059, 0.2927, 0.9338, -0.2059, 0.2927, 0.8289, -0.1828, 0.5287, 0.8289, -0.1828, 0.5287, 0.8289, -0.1828, 0.5287, 0.8289, -0.1828, 0.5287, 0.4927, -0.1086, 0.8634, 0.4927, -0.1086, 0.8634, -0.05513, 0.01216, 0.9984, -0.05513, 0.01216, 0.9984, 0.1205, -0.02656, 0.9924, 0.1205, -0.02656, 0.9924, 0.1966, 0.4761, 0.8572, 0.1966, 0.4761, 0.8572, 0.04844, 0.1173, 0.9919, 0.04844, 0.1173, 0.9919, 0.3659, 0.8861, 0.2845, 0.3659, 0.8861, 0.2845, 0.3263, 0.7904, 0.5184, 0.3263, 0.7904, 0.5184, 0.3263, 0.7904, 0.5184, 0.3263, 0.7904, 0.5184, 0.1966, 0.4761, 0.8572, 0.1966, 0.4761, 0.8572, -0.02223, -0.05383, 0.9983, -0.02223, -0.05383, 0.9983, 0.04844, 0.1173, 0.9919, 0.04844, 0.1173, 0.9919, -0.4436, 0.2819, 0.8507, -0.4436, 0.2819, 0.8507, -0.1102, 0.07004, 0.9914, -0.1102, 0.07004, 0.9914, -0.8111, 0.5154, 0.2764, -0.8111, 0.5154, 0.2764, -0.7269, 0.4619, 0.5081, -0.7269, 0.4619, 0.5081, -0.7269, 0.4619, 0.5081, -0.7269, 0.4619, 0.5081, -0.4436, 0.2819, 0.8507, -0.4436, 0.2819, 0.8507, 0.0507, -0.03222, 0.9982, 0.0507, -0.03222, 0.9982, -0.1102, 0.07004, 0.9914, -0.1102, 0.07004, 0.9914, -0.3618, -0.3958, 0.8441, -0.3618, -0.3958, 0.8441, -0.09064, -0.09914, 0.9909, -0.09064, -0.09914, 0.9909, -0.6499, -0.7109, 0.2686, -0.6499, -0.7109, 0.2686, -0.5852, -0.6401, 0.4979, -0.5852, -0.6401, 0.4979, -0.5852, -0.6401, 0.4979, -0.5852, -0.6401, 0.4979, -0.3618, -0.3958, 0.8441, -0.3618, -0.3958, 0.8441, 0.0418, 0.04573, 0.9981, 0.0418, 0.04573, 0.9981, -0.09064, -0.09914, 0.9909, -0.09064, -0.09914, 0.9909, 0.3334, -0.4334, 0.8373, 0.3334, -0.4334, 0.8373, 0.08423, -0.1095, 0.9904, 0.08423, -0.1095, 0.9904, 0.5886, -0.7652, 0.2609, 0.5886, -0.7652, 0.2609, 0.5323, -0.692, 0.4877, 0.5323, -0.692, 0.4877, 0.5323, -0.692, 0.4877, 0.5323, -0.692, 0.4877, 0.3334, -0.4334, 0.8373, 0.3334, -0.4334, 0.8373, -0.03896, 0.05066, 0.998, -0.03896, 0.05066, 0.998, 0.08423, -0.1095, 0.9904, 0.08423, -0.1095, 0.9904, 0.4941, 0.2579, 0.8302, 0.4941, 0.2579, 0.8302, 0.1259, 0.06575, 0.9899, 0.1259, 0.06575, 0.9899, 0.8575, 0.4477, 0.2535, 0.8575, 0.4477, 0.2535, 0.7789, 0.4066, 0.4775, 0.7789, 0.4066, 0.4775, 0.7789, 0.4066, 0.4775, 0.7789, 0.4066, 0.4775, 0.4941, 0.2579, 0.8302, 0.4941, 0.2579, 0.8302, -0.05844, -0.03051, 0.9978, -0.05844, -0.03051, 0.9978, 0.1259, 0.06575, 0.9899, 0.1259, 0.06575, 0.9899, 0.9594, -0.07722, 0.2713, 0.9593, -0.0612, 0.2757, 0.9846, -0.06593, -0.1617, 0.9846, -0.06593, -0.1617, 0.1219, 0.2642, 0.9567, 0.04953, 0.003697, 0.9988, -0.372, 0.034, 0.9276, -0.2254, 0.4906, 0.8417, -0.3245, -0.4362, 0.8393, -0.5036, -0.6553, 0.563, -0.372, 0.034, 0.9276, 0.5901, 0.08541, 0.8028, 0.5785, -0.0318, 0.8151, 0.04953, 0.003697, 0.9988, 0.1219, 0.2642, 0.9567, -0.6337, 0.04816, 0.7721, -0.3704, 0.7404, 0.5609, -0.372, 0.034, 0.9276, 0.9636, -0.04579, 0.2635, 0.9846, -0.06593, -0.1617, 0.9846, -0.06593, -0.1617, 0.9593, -0.0612, 0.2757, 0.9594, -0.07722, 0.2713, 0.5591, -0.1513, 0.8152, 0.5785, -0.0318, 0.8151, 0.9593, -0.0612, 0.2757, 0.05432, -0.2636, 0.9631, -0.3245, -0.4362, 0.8393, -0.372, 0.034, 0.9276, 0.04953, 0.003697, 0.9988, -0.5036, -0.6553, 0.563, -0.6337, 0.04816, 0.7721, -0.372, 0.034, 0.9276, -0.3704, 0.7404, 0.5609, -0.2254, 0.4906, 0.8417, -0.372, 0.034, 0.9276, 0.9636, -0.04579, 0.2635, 0.9593, -0.0612, 0.2757, 0.5785, -0.0318, 0.8151, 0.5901, 0.08541, 0.8028, 0.5591, -0.1513, 0.8152, 0.05432, -0.2636, 0.9631, 0.04953, 0.003697, 0.9988, 0.5785, -0.0318, 0.8151])] * 3)])

# ---- objects
ob_light = bpy.data.objects.new('Light', light_light)
ob_camera = bpy.data.objects.new('Camera', cam_camera)
ob_bush11 = bpy.data.objects.new('bush11', me_bush11)

# ---- transforms, parenting, visibility, modifiers, constraints
ob_light.location = (4.076, 1.005, 5.904)
ob_light.rotation_euler = (0.6503, 0.05522, 1.866)
ob_light.lock_rotations_4d = False
ob_light.empty_display_type = 'ARROWS'
ob_light.color = (0.0, 0.0, 0.0, 0.0)
ob_light.lineart.crease_threshold = 0.0
ob_camera.location = (7.359, -6.926, 4.958)
ob_camera.rotation_euler = (1.109, 0.0, 0.8149)
ob_camera.lock_rotations_4d = False
ob_camera.empty_display_type = 'ARROWS'
ob_camera.color = (0.0, 0.0, 0.0, 0.0)
ob_camera.display_type = 'WIRE'
ob_camera.lineart.crease_threshold = 0.0
ob_bush11.location = (0.0, 0.0, 0.0)

# ---- collection membership
col_collection.objects.link(ob_light)
col_collection.objects.link(ob_camera)
col_collection.objects.link(ob_bush11)

# ---- scene / render settings (as saved in the file)
scene.camera = ob_camera
scene.frame_start = 1; scene.frame_end = 250; scene.frame_set(1)
scene.render.engine = 'BLENDER_EEVEE_NEXT'
scene.cycles.sampling_pattern = 'TABULATED_SOBOL'
scene.eevee.ray_tracing_options.trace_max_roughness = 0.0
scene.view_settings.view_transform = 'Filmic'
bpy.context.view_layer.update()
